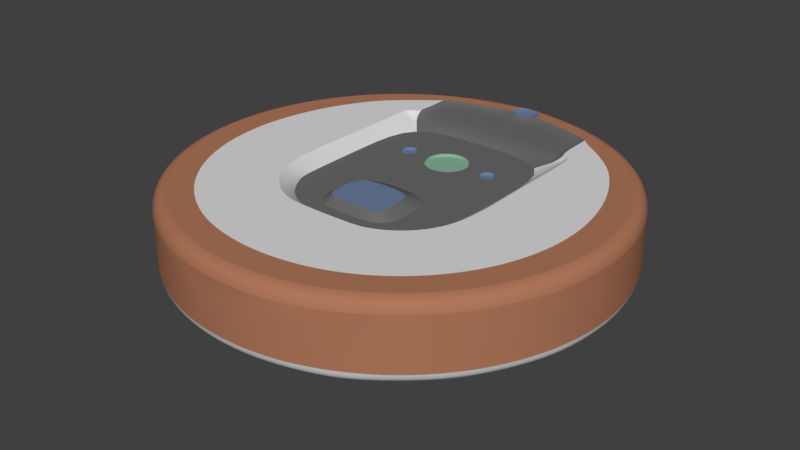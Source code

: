 # Source: Roomba.blend  (saved by Blender 2.79.0; exported with 4.5.12 LTS)
import bpy
from mathutils import Matrix  # noqa: F401  (used for matrix-valued properties, if any)

bpy.ops.wm.read_factory_settings(use_empty=True)
scene = bpy.context.scene
scene.name = 'Scene'

# ---- collections
col_collection_1 = bpy.data.collections.new('Collection 1'); scene.collection.children.link(col_collection_1)

# ---- materials (node trees are filled in below, after node groups)
mat_default = bpy.data.materials.new('Default')
mat_default.alpha_threshold = 0.0
mat_default.use_transparent_shadow = False
mat_default.diffuse_color = (0.7224, 0.7224, 0.7224, 1.0)
mat_default.roughness = 0.5
mat_cleanbutton = bpy.data.materials.new('CleanButton')
mat_cleanbutton.alpha_threshold = 0.0
mat_cleanbutton.use_transparent_shadow = False
mat_cleanbutton.diffuse_color = (0.2418, 0.4487, 0.3153, 1.0)
mat_cleanbutton.roughness = 0.5
mat_mattebuttons = bpy.data.materials.new('MatteButtons')
mat_mattebuttons.alpha_threshold = 0.0
mat_mattebuttons.use_transparent_shadow = False
mat_mattebuttons.diffuse_color = (0.1487, 0.2085, 0.3428, 1.0)
mat_mattebuttons.roughness = 0.5
mat_shinyblackplastic = bpy.data.materials.new('ShinyBlackPlastic')
mat_shinyblackplastic.alpha_threshold = 0.0
mat_shinyblackplastic.use_transparent_shadow = False
mat_shinyblackplastic.diffuse_color = (0.1452, 0.1452, 0.1452, 1.0)
mat_shinyblackplastic.roughness = 0.5
mat_outerplasticring = bpy.data.materials.new('OuterPlasticRing')
mat_outerplasticring.alpha_threshold = 0.0
mat_outerplasticring.use_transparent_shadow = False
mat_outerplasticring.diffuse_color = (0.4336, 0.1852, 0.1041, 1.0)
mat_outerplasticring.roughness = 0.5

# ---- node groups
ng_auto_smooth = bpy.data.node_groups.new('Auto Smooth', 'GeometryNodeTree')
_s = ng_auto_smooth.interface.new_socket(name='Geometry', in_out='OUTPUT', socket_type='NodeSocketGeometry')
_s = ng_auto_smooth.interface.new_socket(name='Geometry', in_out='INPUT', socket_type='NodeSocketGeometry')
_s = ng_auto_smooth.interface.new_socket(name='Angle', in_out='INPUT', socket_type='NodeSocketFloat')
_s.subtype = 'ANGLE'
_s.min_value = 0.0
_s.max_value = 3.142
ng_auto_smooth.is_modifier = True
_N = ng_auto_smooth.nodes; _L = ng_auto_smooth.links
n0 = _N.new('NodeGroupOutput'); n0.name = 'Group Output'; n0.location = (480, -100)
n1 = _N.new('NodeGroupInput'); n1.name = 'Group Input'; n1.location = (-420, -300)
n2 = _N.new('NodeGroupInput'); n2.name = 'Group Input.001'; n2.location = (-60, -100)
n3 = _N.new('GeometryNodeSetShadeSmooth'); n3.name = 'Set Shade Smooth'; n3.location = (120, -100)
n3.domain = 'EDGE'
n4 = _N.new('GeometryNodeSetShadeSmooth'); n4.name = 'Set Shade Smooth.001'; n4.location = (300, -100)
n5 = _N.new('GeometryNodeInputMeshEdgeAngle'); n5.name = 'Edge Angle'; n5.location = (-420, -220)
n6 = _N.new('GeometryNodeInputEdgeSmooth'); n6.name = 'Is Edge Smooth'; n6.location = (-60, -160)
n7 = _N.new('GeometryNodeInputShadeSmooth'); n7.name = 'Is Face Smooth'; n7.location = (-240, -340)
n8 = _N.new('FunctionNodeBooleanMath'); n8.name = 'Boolean Math'; n8.location = (-60, -220)
n9 = _N.new('FunctionNodeCompare'); n9.name = 'Compare'; n9.location = (-240, -180)
n9.operation = 'LESS_EQUAL'
_L.new(n5.outputs[0], n9.inputs[0])
_L.new(n4.outputs[0], n0.inputs[0])
_L.new(n1.outputs[1], n9.inputs[1])
_L.new(n9.outputs[0], n8.inputs[0])
_L.new(n7.outputs[0], n8.inputs[1])
_L.new(n2.outputs[0], n3.inputs[0])
_L.new(n6.outputs[0], n3.inputs[1])
_L.new(n3.outputs[0], n4.inputs[0])
_L.new(n8.outputs[0], n3.inputs[2])
n0.is_active_output = True

# ---- material node trees

# ---- world
world_world = bpy.data.worlds.new('World'); scene.world = world_world
world_world.color = (0.05088, 0.05088, 0.05088)
world_world.use_sun_shadow = False
world_world.sun_shadow_jitter_overblur = 0.0
world_world.cycles.sampling_method = 'MANUAL'

# ---- meshes
me_circle_001 = bpy.data.meshes.new('Circle.001')
me_circle_001.from_pydata([(-0.1731, 0.8704, 0.4279), (-0.3396, 0.8199, 0.4279), (-0.4931, 0.7379, 0.4279), (-0.6276, 0.6276, 0.4279), (-0.7379, 0.4931, 0.4279), (-0.8199, 0.3396, 0.4279), (-0.8704, 0.1731, 0.4279), (-0.8875, 9.906e-08, 0.4279), (-0.8704, -0.1731, 0.4279), (-0.8199, -0.3396, 0.4279), (-0.7379, -0.4931, 0.4279), (-0.6276, -0.6276, 0.4279), (-0.4931, -0.7379, 0.4279), (-0.3396, -0.8199, 0.4279), (-0.1731, -0.8704, 0.4279), (2.758e-07, -0.8875, 0.4279), (0.1731, -0.8704, 0.4279), (0.3396, -0.8199, 0.4279), (0.4931, -0.7379, 0.4279), (0.6276, -0.6276, 0.4279), (0.7379, -0.4931, 0.4279), (0.8199, -0.3396, 0.4279), (0.8704, -0.1731, 0.4279), (0.8875, 8.89e-07, 0.4279), (0.8704, 0.1731, 0.4279), (0.8199, 0.3396, 0.4279), (0.7379, 0.4931, 0.4279), (0.6276, 0.6276, 0.4279), (0.4931, 0.7379, 0.4279), (0.3396, 0.8199, 0.4279), (0.1731, 0.8705, 0.4279), (-0.08912, 0.6074, 0.4094), (-7.774e-08, 0.6066, 0.4094), (-0.3084, 0.6036, 0.4094), (-0.421, 0.5958, 0.4279), (-0.4446, 0.5426, 0.4279), (-0.4457, 0.3783, 0.4279), (-0.4463, 0.2394, 0.4279), (-0.448, 0.08912, 0.4279), (-0.4513, 2.033e-07, 0.4279), (-0.448, -0.08912, 0.4279), (-0.4366, -0.1809, 0.4279), (-0.4058, -0.2723, 0.4279), (-0.3476, -0.3501, 0.4279), (-0.2724, -0.4095, 0.4279), (-0.1849, -0.4468, 0.4279), (-0.08912, -0.448, 0.4279), (6.931e-08, -0.4513, 0.4279), (0.08912, -0.448, 0.4279), (0.1849, -0.4468, 0.4279), (0.2724, -0.4095, 0.4279), (0.3476, -0.3501, 0.4279), (0.4058, -0.2723, 0.4279), (0.4366, -0.1809, 0.4279), (0.448, -0.08912, 0.4279), (0.4513, 6.05e-07, 0.4279), (0.448, 0.08912, 0.4279), (0.4463, 0.2394, 0.4279), (0.4457, 0.3783, 0.4279), (0.4446, 0.5426, 0.4279), (0.4086, 0.6006, 0.4279), (0.3084, 0.6036, 0.4094), (0.08912, 0.6074, 0.4094), (0.4345, 0.5831, 0.4279), (-0.4385, 0.584, 0.4279), (1.353e-05, 0.2141, 0.3757), (1.349e-05, 0.4143, 0.3757), (6.8e-06, -0.3233, 0.3757), (-0.1006, 0.3142, 0.3757), (0.09964, 0.3142, 0.3757), (0.07288, 0.3824, 0.3757), (-0.07387, 0.3824, 0.3757), (-0.07387, 0.2461, 0.3757), (0.07288, 0.2461, 0.3757), (0.0916, 0.3504, 0.3757), (-0.0926, 0.3504, 0.3757), (-0.0926, 0.278, 0.3757), (0.0916, 0.278, 0.3757), (0.03872, 0.4035, 0.3757), (-0.03918, 0.4035, 0.3757), (-0.03918, 0.2249, 0.3757), (0.03872, 0.2249, 0.3757), (0.1738, 0.3144, 0.3757), (0.2474, 0.3144, 0.3757), (0.2106, 0.3523, 0.3757), (0.2106, 0.2787, 0.3757), (0.1751, 0.3252, 0.3757), (0.183, 0.3398, 0.3757), (0.1978, 0.35, 0.3757), (0.2457, 0.3045, 0.3757), (0.2383, 0.2913, 0.3757), (0.224, 0.2812, 0.3757), (0.2461, 0.3252, 0.3757), (0.2383, 0.3398, 0.3757), (0.2234, 0.35, 0.3757), (0.1755, 0.3045, 0.3757), (0.183, 0.2913, 0.3757), (0.1973, 0.2812, 0.3757), (-0.1707, 0.3143, 0.3757), (1.017e-05, -0.01067, 0.3757), (-0.2457, 0.3142, 0.3757), (-0.2089, 0.3528, 0.3757), (-0.209, 0.2778, 0.3757), (-0.1728, 0.3031, 0.3757), (-0.1816, 0.2889, 0.3757), (-0.1965, 0.2797, 0.3757), (-0.1724, 0.3264, 0.3757), (-0.1816, 0.3418, 0.3757), (-0.1969, 0.3511, 0.3757), (-0.244, 0.3266, 0.3757), (-0.2348, 0.3418, 0.3757), (-0.2204, 0.3508, 0.3757), (-0.2436, 0.3028, 0.3757), (-0.2348, 0.2889, 0.3757), (-0.2208, 0.28, 0.3757), (-0.4443, 0.5692, 0.4279), (9.044e-06, -0.08273, 0.4096), (7.922e-06, -0.2941, 0.4096), (0.1885, -0.01067, 0.3757), (-0.1884, -0.01067, 0.3757), (0.1626, -0.2923, 0.3757), (-0.1585, -0.2943, 0.3757), (0.1382, -0.08273, 0.4096), (-0.1382, -0.08273, 0.4096), (0.1217, -0.2807, 0.4096), (-0.1237, -0.277, 0.4096), (-0.1382, -0.2509, 0.4096), (-0.09958, -0.2941, 0.4096), (0.1382, -0.2509, 0.4096), (0.09236, -0.2941, 0.4096), (-0.1102, -0.3233, 0.3757), (-0.1884, -0.246, 0.3757), (0.1035, -0.3233, 0.3757), (0.1885, -0.2398, 0.3757), (0.1365, -0.3083, 0.3757), (-0.1379, -0.3094, 0.3757), (0.1801, -0.2655, 0.3757), (-0.178, -0.2697, 0.3757), (-0.3887, 0.8004, 0.4279), (0.386, 0.8004, 0.4279), (-0.3861, 0.6024, 0.4279), (0.3889, 0.6039, 0.4279), (6.229e-05, 0.8509, 0.4279), (5.211e-05, 0.9637, 0.4279), (-0.05119, 0.8852, 0.4279), (0.05266, 0.8854, 0.4279), (0.0307, 0.8595, 0.4279), (-0.02957, 0.8597, 0.4279), (0.01912, 0.9606, 0.4279), (0.04645, 0.9403, 0.4279), (0.05684, 0.9125, 0.4279), (-0.01873, 0.9602, 0.4279), (-0.04553, 0.9396, 0.4279), (-0.05547, 0.9125, 0.4279), (6.708e-06, 0.5641, 0.3757), (0.3822, 0.5641, 0.3757), (-0.3849, 0.5641, 0.3757), (0.3138, -0.2977, 0.3757), (-0.3064, -0.3041, 0.3757), (-0.001333, -0.3928, 0.3757), (-0.3849, -0.1497, 0.3757), (0.3822, -0.1416, 0.3757), (-0.1237, -0.3928, 0.3757), (0.1351, -0.3928, 0.3757), (0.3718, -0.1904, 0.3757), (0.3482, -0.2443, 0.3757), (-0.3713, -0.1983, 0.3757), (-0.3442, -0.2515, 0.3757), (-0.1911, -0.3746, 0.3757), (-0.2541, -0.344, 0.3757), (0.263, -0.3395, 0.3757), (0.2014, -0.3723, 0.3757), (0.3822, 0.2112, 0.3757), (-0.3849, 0.2072, 0.3757), (0.092, 0.3441, 0.3643), (0.1, 0.3079, 0.3643), (-0.09221, 0.3441, 0.3643), (-0.1002, 0.3079, 0.3643), (-0.09221, 0.2718, 0.3643), (0.092, 0.2718, 0.3643), (0.03911, 0.3973, 0.3643), (0.07328, 0.3761, 0.3643), (-0.03878, 0.3973, 0.3643), (-0.07347, 0.3761, 0.3643), (-0.03878, 0.2186, 0.3643), (-0.07347, 0.2398, 0.3643), (0.03911, 0.2186, 0.3643), (0.07328, 0.2398, 0.3643), (0.0004096, 0.4081, 0.3643), (0.0004096, 0.2078, 0.3643), (0.1982, 0.3438, 0.3643), (0.211, 0.3461, 0.3643), (0.2244, 0.275, 0.3643), (0.211, 0.2725, 0.3643), (0.2238, 0.3438, 0.3643), (0.1977, 0.275, 0.3643), (0.1742, 0.3081, 0.3643), (0.1755, 0.3189, 0.3643), (0.1834, 0.3335, 0.3643), (0.2478, 0.3081, 0.3643), (0.2461, 0.2983, 0.3643), (0.2387, 0.285, 0.3643), (0.2465, 0.3189, 0.3643), (0.2387, 0.3335, 0.3643), (0.1759, 0.2983, 0.3643), (0.1834, 0.285, 0.3643), (-0.1961, 0.2734, 0.3643), (-0.2086, 0.2715, 0.3643), (-0.1965, 0.3448, 0.3643), (-0.2085, 0.3466, 0.3643), (-0.22, 0.3445, 0.3643), (-0.2204, 0.2737, 0.3643), (-0.1703, 0.308, 0.3643), (-0.1724, 0.2968, 0.3643), (-0.1812, 0.2826, 0.3643), (-0.172, 0.3201, 0.3643), (-0.1812, 0.3355, 0.3643), (-0.2453, 0.308, 0.3643), (-0.2436, 0.3203, 0.3643), (-0.2345, 0.3355, 0.3643), (-0.2432, 0.2965, 0.3643), (-0.2345, 0.2826, 0.3643), (0.3761, 0.8046, 0.4279), (0.3716, 0.6038, 0.4094), (-0.3708, 0.6026, 0.4094), (-0.379, 0.8042, 0.4279), (5.23e-05, 0.8118, 0.4094), (-0.09124, 0.8803, 0.4279), (0.08545, 0.8813, 0.4279), (-0.05782, 0.8284, 0.4094), (0.05477, 0.831, 0.4094), (-0.08798, 0.8547, 0.4094), (0.07642, 0.8578, 0.4094), (-0.0311, 0.8185, 0.4094), (0.03004, 0.82, 0.4094), (-0.1653, 0.8459, 0.4094), (0.164, 0.8419, 0.4094), (-0.3883, 0.7692, 0.4279), (-0.3356, 0.7919, 0.4094), (0.3354, 0.7904, 0.4094), (0.3864, 0.77, 0.4279), (-0.3777, 0.7726, 0.4094), (0.3753, 0.7705, 0.4094), (0.0307, 0.8595, 0.4165), (0.05266, 0.8854, 0.4165), (0.05684, 0.9125, 0.4165), (-0.05547, 0.9125, 0.4165), (-0.05119, 0.8852, 0.4165), (-0.02957, 0.8597, 0.4165), (6.229e-05, 0.8509, 0.4165), (5.211e-05, 0.9637, 0.4165), (0.01912, 0.9606, 0.4165), (0.04645, 0.9403, 0.4165), (-0.01873, 0.9602, 0.4165), (-0.04553, 0.9396, 0.4165), (0.7731, -0.04123, 0.08368), (-0.7731, -0.04123, 0.08368), (0.7731, 0.4076, 0.08368), (-0.7731, 0.4076, 0.08368), (0.5862, 0.4076, 0.08368), (-0.5862, 0.4076, 0.08368), (0.5862, -0.04208, 0.08368), (-0.5862, -0.04393, 0.08368), (2.384e-07, -0.6424, 0.08368), (2.384e-07, -0.8956, 0.08368), (0.1133, -0.7124, 0.08368), (-0.1133, -0.7124, 0.08368), (-0.06253, -0.8791, 0.08368), (-0.1258, -0.7837, 0.08368), (0.06253, -0.8791, 0.08368), (0.1258, -0.7837, 0.08368), (-0.06753, -0.6619, 0.08368), (0.06753, -0.6619, 0.08368), (-0.1069, -0.8368, 0.08368), (0.1069, -0.8368, 0.08368), (-0.09612, -0.8471, 0.08368), (0.09612, -0.8471, 0.08368), (0.09465, -0.6918, 0.08368), (-0.09465, -0.6918, 0.08368), (2.383e-07, -0.6524, 0.0544), (2.384e-07, -0.8857, 0.0544), (-0.05759, -0.8705, 0.0544), (0.05759, -0.8705, 0.0544), (-0.06219, -0.6704, 0.0544), (0.0622, -0.6704, 0.0544), (0.09612, -0.8471, 0.06762), (0.09465, -0.6918, 0.06762), (-0.09612, -0.8471, 0.06762), (-0.09465, -0.6918, 0.06762), (2.384e-07, -0.8857, 0.06762), (-0.05759, -0.8705, 0.06762), (0.05759, -0.8705, 0.06762), (2.383e-07, -0.6524, 0.06762), (-0.06219, -0.6704, 0.06762), (0.0622, -0.6704, 0.06762), (0.08338, -0.7635, 0.06762), (0.0821, -0.7022, 0.06762), (-0.08338, -0.7635, 0.06762), (-0.0821, -0.7022, 0.06762), (2.382e-07, -0.797, 0.06762), (-0.04996, -0.7838, 0.06762), (0.04996, -0.7838, 0.06762), (2.381e-07, -0.668, 0.06762), (-0.05395, -0.6836, 0.06762), (0.05395, -0.6836, 0.06762), (0.0428, -0.7765, 0.01921), (-0.0428, -0.7765, 0.01921), (2.381e-07, -0.7878, 0.01921), (2.381e-07, -0.6773, 0.01921), (-0.04622, -0.6907, 0.01921), (0.04622, -0.6907, 0.01921), (-0.07034, -0.7066, 0.01921), (0.07034, -0.7066, 0.01921), (0.07143, -0.7592, 0.01921), (-0.07143, -0.7592, 0.01921), (2.378e-07, -0.7107, -0.003696), (-0.01855, -0.7161, -0.003696), (2.378e-07, -0.7551, -0.003696), (0.01718, -0.7505, -0.003696), (-0.01718, -0.7505, -0.003696), (0.01855, -0.7161, -0.003696), (-0.02823, -0.7225, -0.003696), (0.02823, -0.7225, -0.003696), (0.02867, -0.7436, -0.003696), (-0.02867, -0.7436, -0.003696), (0.766, -0.02429, 0.0544), (0.766, 0.3906, 0.0544), (0.5933, 0.3906, 0.0544), (0.5933, -0.02508, 0.0544), (0.7658, -0.01143, 0.01089), (0.7641, 0.3714, 0.009778), (0.5913, 0.3714, 0.009778), (0.5931, -0.01222, 0.01089), (-0.7643, -0.02019, 0.0544), (-0.7643, 0.3864, 0.0544), (-0.595, 0.3864, 0.0544), (-0.595, -0.02264, 0.0544), (-0.7645, -0.007328, 0.01063), (-0.7663, 0.3672, 0.00952), (-0.597, 0.3672, 0.00952), (-0.5952, -0.009778, 0.01063), (-0.7731, 0.1832, 0.08368), (-0.5862, 0.1818, 0.08368), (-0.7643, 0.1831, 0.0544), (-0.595, 0.1819, 0.0544), (-0.7643, 0.1831, -0.03896), (-0.595, 0.1819, -0.03896), (0.7731, 0.1832, 0.08368), (0.5862, 0.1828, 0.08368), (0.766, 0.1832, 0.0544), (0.5933, 0.1828, 0.0544), (0.766, 0.1832, -0.0387), (0.5933, 0.1828, -0.0387), (-0.7731, 0.2954, 0.08368), (-0.7643, 0.2848, 0.0544), (-0.7643, 0.2848, -0.01496), (-0.5862, 0.2947, 0.08368), (-0.595, 0.2842, 0.0544), (-0.595, 0.2842, -0.01496), (-0.5862, 0.06895, 0.08368), (-0.595, 0.07963, 0.0544), (-0.595, 0.07963, -0.01496), (-0.7731, 0.07098, 0.08368), (-0.7643, 0.08147, 0.0544), (-0.7643, 0.08147, -0.01496), (0.7731, 0.2954, 0.08368), (0.766, 0.2869, 0.0544), (0.766, 0.2869, -0.0147), (0.5862, 0.2952, 0.08368), (0.5933, 0.2867, 0.0544), (0.5933, 0.2867, -0.0147), (0.5862, 0.07034, 0.08368), (0.5933, 0.07885, 0.0544), (0.5933, 0.07885, -0.0147), (0.7731, 0.07098, 0.08368), (0.766, 0.07944, 0.0544), (0.766, 0.07944, -0.0147), (0.2356, -0.9751, 0.3514), (-0.2356, -0.9751, 0.3514), (0.2085, -0.9808, 0.2693), (-0.2085, -0.9808, 0.2693), (3.258e-07, -1.0, 0.2663), (0.3827, -0.9239, 0.3514), (-0.3827, -0.9239, 0.3514), (0.0, 1.0, 0.1367), (4.005e-08, 0.9467, 0.08368), (5.355e-09, 0.9929, 0.1102), (2.002e-08, 0.9733, 0.09079), (-0.1847, 0.9285, 0.08368), (-0.1951, 0.9808, 0.1367), (-0.1899, 0.9546, 0.09079), (-0.1937, 0.9738, 0.1102), (-0.3623, 0.8746, 0.08368), (-0.3827, 0.9239, 0.1367), (-0.3725, 0.8992, 0.09079), (-0.3799, 0.9173, 0.1102), (-0.5259, 0.7871, 0.08368), (-0.5556, 0.8315, 0.1367), (-0.5408, 0.8093, 0.09079), (-0.5516, 0.8255, 0.1102), (-0.6694, 0.6694, 0.08368), (-0.7071, 0.7071, 0.1367), (-0.6883, 0.6883, 0.09079), (-0.7021, 0.7021, 0.1102), (-0.7983, 0.5123, 0.08368), (-0.8315, 0.5556, 0.1367), (-0.8149, 0.5339, 0.09079), (-0.827, 0.5498, 0.1102), (-0.8622, 0.3929, 0.08368), (-0.9239, 0.3827, 0.1367), (-0.893, 0.3878, 0.09079), (-0.9156, 0.384, 0.1102), (-0.93, 0.1692, 0.08368), (-0.9808, 0.1951, 0.1367), (-0.9554, 0.1821, 0.09079), (-0.974, 0.1916, 0.1102), (-0.9467, 5.914e-08, 0.08368), (-1.0, 7.55e-08, 0.1367), (-0.9733, 6.735e-08, 0.09079), (-0.9929, 7.334e-08, 0.1102), (-0.9258, -0.2123, 0.08368), (-0.9808, -0.1951, 0.1367), (-0.9533, -0.2037, 0.09079), (-0.9734, -0.1974, 0.1102), (-0.8944, -0.3158, 0.08368), (-0.9239, -0.3827, 0.1367), (-0.9091, -0.3493, 0.09079), (-0.9199, -0.3737, 0.1102), (-0.7726, -0.5437, 0.08368), (-0.8315, -0.5556, 0.1367), (-0.802, -0.5496, 0.09079), (-0.8236, -0.554, 0.1102), (-0.687, -0.648, 0.08368), (-0.7071, -0.7071, 0.1367), (-0.697, -0.6775, 0.09079), (-0.7044, -0.6992, 0.1102), (-0.4744, -0.8224, 0.08368), (-0.5556, -0.8315, 0.1367), (-0.515, -0.827, 0.09079), (-0.5447, -0.8303, 0.1102), (-0.3958, -0.8644, 0.08368), (-0.3827, -0.9239, 0.1367), (-0.3893, -0.8942, 0.09079), (-0.3844, -0.9159, 0.1102), (-0.1847, -0.9285, 0.08368), (-0.1984, -0.9808, 0.1367), (-0.1903, -0.9546, 0.09079), (-0.1954, -0.9738, 0.1102), (2.812e-07, -0.9467, 0.08368), (3.258e-07, -1.0, 0.1367), (3.035e-07, -0.9733, 0.09079), (3.198e-07, -0.9929, 0.1102), (0.1847, -0.9285, 0.08368), (0.1984, -0.9808, 0.1367), (0.1903, -0.9546, 0.09079), (0.1954, -0.9738, 0.1102), (0.3958, -0.8644, 0.08368), (0.3827, -0.9239, 0.1367), (0.3893, -0.8942, 0.09079), (0.3844, -0.9159, 0.1102), (0.4744, -0.8224, 0.08368), (0.5556, -0.8315, 0.1367), (0.515, -0.827, 0.09079), (0.5447, -0.8303, 0.1102), (0.687, -0.648, 0.08368), (0.7071, -0.7071, 0.1367), (0.697, -0.6775, 0.09079), (0.7044, -0.6992, 0.1102), (0.7726, -0.5437, 0.08368), (0.8315, -0.5556, 0.1367), (0.802, -0.5496, 0.09079), (0.8236, -0.554, 0.1102), (0.8944, -0.3158, 0.08368), (0.9239, -0.3827, 0.1367), (0.9091, -0.3493, 0.09079), (0.9199, -0.3737, 0.1102), (0.9258, -0.2123, 0.08368), (0.9808, -0.1951, 0.1367), (0.9533, -0.2037, 0.09079), (0.9734, -0.1974, 0.1102), (0.9467, 8.685e-07, 0.08368), (1.0, 9.656e-07, 0.1367), (0.9733, 9.17e-07, 0.09079), (0.9929, 9.526e-07, 0.1102), (0.93, 0.1692, 0.08368), (0.9808, 0.1951, 0.1367), (0.9554, 0.1821, 0.09079), (0.974, 0.1916, 0.1102), (0.8622, 0.3929, 0.08368), (0.9239, 0.3827, 0.1367), (0.893, 0.3878, 0.09079), (0.9156, 0.3841, 0.1102), (0.7983, 0.5123, 0.08368), (0.8315, 0.5556, 0.1367), (0.8149, 0.5339, 0.09079), (0.827, 0.5498, 0.1102), (0.6694, 0.6694, 0.08368), (0.7071, 0.7071, 0.1367), (0.6883, 0.6883, 0.09079), (0.7021, 0.7021, 0.1102), (0.5259, 0.7871, 0.08368), (0.5556, 0.8315, 0.1367), (0.5408, 0.8093, 0.09079), (0.5516, 0.8255, 0.1102), (0.3623, 0.8746, 0.08368), (0.3827, 0.9239, 0.1367), (0.3725, 0.8992, 0.09079), (0.3799, 0.9173, 0.1102), (0.1847, 0.9285, 0.08368), (0.1951, 0.9808, 0.1367), (0.1899, 0.9546, 0.09079), (0.1937, 0.9738, 0.1102), (-0.1951, 0.9808, 0.3749), (-0.1847, 0.9285, 0.4279), (-0.1937, 0.9738, 0.4014), (-0.1899, 0.9546, 0.4208), (0.0, 1.0, 0.3749), (3.826e-05, 0.9733, 0.4208), (1.025e-05, 0.9929, 0.4014), (-0.3827, 0.9239, 0.3749), (-0.3623, 0.8746, 0.4279), (-0.3799, 0.9173, 0.4014), (-0.3725, 0.8992, 0.4208), (-0.5556, 0.8315, 0.3749), (-0.5259, 0.7871, 0.4279), (-0.5516, 0.8255, 0.4014), (-0.5408, 0.8093, 0.4208), (-0.7071, 0.7071, 0.3749), (-0.6694, 0.6694, 0.4279), (-0.7021, 0.7021, 0.4014), (-0.6883, 0.6883, 0.4208), (-0.8315, 0.5556, 0.3749), (-0.7871, 0.5259, 0.4279), (-0.8255, 0.5516, 0.4014), (-0.8093, 0.5408, 0.4208), (-0.9239, 0.3827, 0.3749), (-0.8746, 0.3623, 0.4279), (-0.9173, 0.3799, 0.4014), (-0.8992, 0.3725, 0.4208), (-0.9808, 0.1951, 0.3749), (-0.9285, 0.1847, 0.4279), (-0.9738, 0.1937, 0.4014), (-0.9546, 0.1899, 0.4208), (-1.0, 7.55e-08, 0.3749), (-0.9467, 8.667e-08, 0.4279), (-0.9929, 7.701e-08, 0.4014), (-0.9733, 8.108e-08, 0.4208), (-0.9808, -0.1951, 0.3749), (-0.9285, -0.1847, 0.4279), (-0.9738, -0.1937, 0.4014), (-0.9546, -0.1899, 0.4208), (-0.9239, -0.3827, 0.3749), (-0.8746, -0.3623, 0.4279), (-0.9173, -0.3799, 0.4014), (-0.8992, -0.3725, 0.4208), (-0.8315, -0.5556, 0.3749), (-0.7871, -0.5259, 0.4279), (-0.8255, -0.5516, 0.4014), (-0.8093, -0.5408, 0.4208), (-0.7071, -0.7071, 0.3749), (-0.6694, -0.6694, 0.4279), (-0.7021, -0.7021, 0.4014), (-0.6883, -0.6883, 0.4208), (-0.5556, -0.8315, 0.3749), (-0.5259, -0.7871, 0.4279), (-0.5516, -0.8255, 0.4014), (-0.5408, -0.8093, 0.4208), (-0.3827, -0.9239, 0.3749), (-0.3623, -0.8746, 0.4279), (-0.3799, -0.9173, 0.4014), (-0.3725, -0.8992, 0.4208), (-0.2118, -0.9808, 0.3751), (-0.1847, -0.9285, 0.4279), (-0.2021, -0.9738, 0.4015), (-0.1921, -0.9546, 0.4209), (3.258e-07, -1.0, 0.3751), (3.021e-07, -0.9467, 0.4279), (3.227e-07, -0.9929, 0.4015), (3.14e-07, -0.9733, 0.4209), (0.2118, -0.9808, 0.3751), (0.1847, -0.9285, 0.4279), (0.2021, -0.9738, 0.4015), (0.1921, -0.9546, 0.4209), (0.3827, -0.9239, 0.3749), (0.3623, -0.8746, 0.4279), (0.38, -0.9173, 0.4014), (0.3725, -0.8993, 0.4208), (0.5556, -0.8315, 0.3749), (0.5259, -0.7871, 0.4279), (0.5516, -0.8255, 0.4014), (0.5408, -0.8093, 0.4208), (0.7071, -0.7071, 0.3749), (0.6694, -0.6694, 0.4279), (0.7021, -0.7021, 0.4014), (0.6883, -0.6883, 0.4208), (0.8315, -0.5556, 0.3749), (0.7871, -0.5259, 0.4279), (0.8255, -0.5516, 0.4014), (0.8093, -0.5408, 0.4208), (0.9239, -0.3827, 0.3749), (0.8746, -0.3623, 0.4279), (0.9173, -0.3799, 0.4014), (0.8993, -0.3725, 0.4208), (0.9808, -0.1951, 0.3749), (0.9285, -0.1847, 0.4279), (0.9738, -0.1937, 0.4014), (0.9546, -0.1899, 0.4208), (1.0, 9.656e-07, 0.3749), (0.9467, 9.293e-07, 0.4279), (0.9929, 9.607e-07, 0.4014), (0.9733, 9.474e-07, 0.4208), (0.9808, 0.1951, 0.3749), (0.9285, 0.1847, 0.4279), (0.9738, 0.1937, 0.4014), (0.9546, 0.1899, 0.4208), (0.9239, 0.3827, 0.3749), (0.8746, 0.3623, 0.4279), (0.9173, 0.38, 0.4014), (0.8993, 0.3725, 0.4208), (0.8315, 0.5556, 0.3749), (0.7871, 0.526, 0.4279), (0.8255, 0.5516, 0.4014), (0.8093, 0.5408, 0.4208), (0.7071, 0.7071, 0.3749), (0.6694, 0.6694, 0.4279), (0.7021, 0.7021, 0.4014), (0.6883, 0.6883, 0.4208), (0.5556, 0.8315, 0.3749), (0.5259, 0.7871, 0.4279), (0.5516, 0.8255, 0.4014), (0.5408, 0.8093, 0.4208), (0.3827, 0.9239, 0.3749), (0.3623, 0.8746, 0.4279), (0.3799, 0.9173, 0.4014), (0.3725, 0.8993, 0.4208), (0.1951, 0.9808, 0.3749), (0.1847, 0.9285, 0.4279), (0.1937, 0.9738, 0.4014), (0.1899, 0.9546, 0.4208), (-0.3827, -0.9239, 0.2038), (0.3827, -0.9239, 0.2038), (-0.2034, -0.9808, 0.2038), (0.2034, -0.9808, 0.2038), (3.258e-07, -1.0, 0.2038)], [], [(580, 584, 17, 16), (476, 472, 255, 374, 347, 365, 257, 488, 484, 480), (421, 425, 551, 547), (477, 481, 607, 603), (428, 424, 256, 262, 278, 266, 268, 436, 432), (481, 485, 611, 607), (429, 433, 559, 555), (485, 489, 615, 611), (433, 437, 563, 559), (489, 493, 619, 615), (436, 268, 273, 275, 267, 264, 448, 444, 440), (493, 497, 623, 619), (378, 383, 639, 641, 380), (492, 488, 257, 259, 385, 508, 504, 500, 496), (497, 501, 627, 623), (381, 380, 641, 643), (393, 397, 523, 519), (501, 505, 631, 627), (397, 401, 527, 523), (505, 509, 635, 631), (401, 405, 531, 527), (457, 461, 587, 583, 382, 640), (405, 409, 535, 531), (262, 359, 342, 356, 260, 385, 263, 271, 278), (460, 270, 265, 261, 255, 472, 468, 464), (408, 258, 353, 341, 362, 256, 424, 420, 416, 412), (465, 469, 595, 591), (413, 417, 543, 539), (469, 473, 599, 595), (417, 421, 547, 543), (18, 19, 51, 50), (528, 532, 4, 3), (584, 588, 18, 17), (532, 536, 5, 4), (588, 592, 19, 18), (536, 540, 6, 5), (592, 596, 20, 19), (540, 544, 7, 6), (596, 600, 21, 20), (544, 548, 8, 7), (600, 604, 22, 21), (548, 552, 9, 8), (604, 608, 23, 22), (552, 556, 10, 9), (608, 612, 24, 23), (556, 560, 11, 10), (612, 616, 25, 24), (560, 564, 12, 11), (616, 620, 26, 25), (564, 568, 13, 12), (620, 624, 27, 26), (568, 572, 14, 13), (624, 628, 28, 27), (571, 378, 380, 381, 575), (628, 632, 29, 222, 139, 28), (575, 381, 379, 377, 579), (524, 528, 3, 2), (632, 636, 30, 29), (5, 6, 38, 37), (19, 20, 52, 51), (6, 7, 39, 38), (20, 21, 53, 52), (7, 8, 40, 39), (21, 22, 54, 53), (8, 9, 41, 40), (22, 23, 55, 54), (9, 10, 42, 41), (23, 24, 56, 55), (10, 11, 43, 42), (24, 25, 57, 56), (11, 12, 44, 43), (25, 26, 58, 57), (12, 13, 45, 44), (34, 140, 237, 138, 2), (26, 27, 59, 58), (13, 14, 46, 45), (61, 223, 242, 239), (27, 28, 60, 63, 59), (14, 15, 47, 46), (28, 139, 240, 141, 60), (15, 16, 48, 47), (2, 3, 35, 115, 64, 34), (222, 29, 239, 242), (16, 17, 49, 48), (3, 4, 36, 35), (222, 242, 240, 139), (17, 18, 50, 49), (4, 5, 37, 36), (520, 524, 2, 138, 225, 1), (513, 520, 1, 0), (142, 146, 243, 249), (123, 126, 125, 127, 117, 116), (122, 116, 117, 129, 124, 128), (67, 132, 129, 117), (124, 129, 132, 134), (134, 120, 124), (124, 120, 136, 128), (133, 128, 136), (128, 133, 118, 122), (116, 122, 118, 99), (116, 99, 119, 123), (126, 123, 119, 131), (131, 137, 126), (125, 126, 137, 121), (135, 125, 121), (125, 135, 130, 127), (67, 117, 127, 130), (108, 107, 106, 98, 68, 75, 71), (105, 72, 76, 68, 98, 103, 104), (88, 70, 74, 69, 82, 86, 87), (97, 96, 95, 82, 69, 77, 73), (75, 68, 177, 176), (98, 106, 215, 212), (80, 65, 189, 184), (100, 109, 110, 156, 173, 113, 112), (224, 156, 33), (31, 33, 156, 154, 32), (71, 79, 66, 154, 156), (101, 108, 71, 156, 110, 111), (61, 62, 32, 154, 155), (70, 155, 154, 66, 78), (223, 155, 141), (84, 94, 93, 155, 70, 88), (57, 58, 59, 155, 172), (89, 90, 172, 155, 93, 92, 83), (54, 55, 56, 57, 172, 161, 53), (51, 52, 53, 161, 164, 165, 157), (49, 50, 51, 157, 170, 171, 163), (47, 48, 49, 163, 159), (45, 46, 47, 159, 162), (43, 44, 45, 162, 168, 169, 158), (42, 43, 158, 167, 166, 160, 41), (38, 39, 40, 41, 160, 173, 37), (36, 37, 173, 156, 35), (72, 105, 102, 114, 113, 173, 119, 99, 65, 80), (73, 81, 65, 99, 118, 172, 90, 91, 85, 97), (165, 164, 161, 172, 118, 133), (134, 171, 170, 157, 165, 133, 136, 120), (67, 159, 163, 171, 134, 132), (130, 135, 168, 162, 159, 67), (135, 121, 137, 131, 167, 158, 169, 168), (167, 131, 119, 173, 160, 166), (214, 213, 212, 215, 216, 208, 209, 210, 219, 218, 217, 220, 221, 211, 207, 206), (174, 181, 180, 188, 182, 183, 176, 177, 178, 185, 184, 189, 186, 187, 179, 175), (198, 197, 196, 204, 205, 195, 193, 192, 201, 200, 199, 202, 203, 194, 191, 190), (92, 93, 203, 202), (65, 81, 186, 189), (106, 107, 216, 215), (68, 76, 178, 177), (93, 94, 194, 203), (107, 108, 208, 216), (77, 69, 175, 179), (82, 95, 204, 196), (84, 88, 190, 191), (109, 100, 217, 218), (70, 78, 180, 181), (95, 96, 205, 204), (85, 91, 192, 193), (110, 109, 218, 219), (79, 71, 183, 182), (96, 97, 195, 205), (94, 84, 191, 194), (111, 110, 219, 210), (72, 80, 184, 185), (97, 85, 193, 195), (100, 112, 220, 217), (81, 73, 187, 186), (102, 105, 206, 207), (86, 82, 196, 197), (112, 113, 221, 220), (74, 70, 181, 174), (108, 101, 209, 208), (87, 86, 197, 198), (113, 114, 211, 221), (71, 75, 176, 183), (101, 111, 210, 209), (88, 87, 198, 190), (76, 72, 185, 178), (114, 102, 207, 211), (89, 83, 199, 200), (73, 77, 179, 187), (103, 98, 212, 213), (90, 89, 200, 201), (78, 66, 188, 180), (104, 103, 213, 214), (91, 90, 201, 192), (66, 79, 182, 188), (105, 104, 214, 206), (69, 74, 174, 175), (83, 92, 202, 199), (29, 30, 236, 239), (223, 141, 240, 242), (30, 228, 232, 236), (61, 239, 236, 62), (236, 232, 230, 234, 226, 32, 62), (231, 235, 31, 32, 226, 233, 229), (33, 31, 235, 238), (224, 33, 238, 241), (237, 140, 224, 241), (225, 138, 237, 241), (225, 241, 238, 1), (1, 238, 235, 0), (0, 235, 231, 227), (142, 147, 144, 227, 231, 229, 233, 226), (142, 226, 234, 230, 232, 228, 145, 146), (246, 247, 248, 249, 243, 244, 245, 252, 251, 250, 253, 254), (152, 153, 246, 254), (145, 150, 245, 244), (150, 149, 252, 245), (147, 142, 249, 248), (153, 144, 247, 246), (143, 151, 253, 250), (148, 143, 250, 251), (144, 147, 248, 247), (151, 152, 254, 253), (146, 145, 244, 243), (149, 148, 251, 252), (272, 284, 279, 263), (268, 266, 278, 275, 273), (277, 265, 270, 274, 276), (267, 281, 280, 264), (271, 283, 278), (271, 263, 279, 283), (272, 277, 284), (275, 281, 267), (269, 264, 280, 282), (276, 269, 282), (283, 279, 292, 293), (292, 294, 304, 302), (275, 278, 288, 287), (276, 282, 291, 285), (279, 284, 294, 292), (280, 281, 290, 289), (281, 275, 287, 290), (278, 283, 293, 288), (282, 280, 289, 291), (277, 276, 285, 286), (284, 277, 286, 294), (299, 300, 306, 307), (289, 290, 300, 299), (290, 287, 297, 300), (288, 293, 303, 298), (291, 289, 299, 301), (286, 285, 295, 296), (294, 286, 296, 304), (293, 292, 302, 303), (287, 288, 298, 297), (285, 291, 301, 295), (312, 313, 323, 322), (300, 297, 314, 306), (298, 303, 309, 311), (301, 299, 307, 305), (304, 296, 312, 310), (303, 302, 308, 309), (297, 298, 311, 314), (295, 301, 305, 313), (296, 295, 313, 312), (302, 304, 310, 308), (322, 323, 318, 317, 319, 324, 321, 316, 315, 320), (313, 305, 318, 323), (308, 310, 320, 315), (307, 306, 319, 317), (306, 314, 324, 319), (309, 308, 315, 316), (311, 309, 316, 321), (314, 311, 321, 324), (305, 307, 317, 318), (310, 312, 322, 320), (261, 328, 325, 255), (368, 259, 327, 369), (259, 257, 326, 327), (374, 255, 325, 375), (369, 327, 331, 370), (367, 370, 331, 330), (375, 325, 329, 376), (325, 328, 332, 329), (327, 326, 330, 331), (356, 357, 335, 260), (260, 335, 334, 258), (362, 363, 333, 256), (262, 256, 333, 336), (336, 333, 337, 340), (355, 338, 339, 358), (334, 335, 339, 338), (360, 336, 340, 361), (354, 334, 338, 355), (363, 343, 345, 364), (357, 344, 346, 358), (364, 345, 346, 361), (353, 354, 343, 341), (359, 360, 344, 342), (366, 349, 351, 367), (376, 373, 352, 351), (372, 350, 352, 373), (365, 347, 349, 366), (371, 348, 350, 372), (258, 334, 354, 353), (335, 357, 358, 339), (343, 354, 355, 345), (345, 355, 358, 346), (342, 344, 357, 356), (262, 336, 360, 359), (337, 364, 361, 340), (333, 363, 364, 337), (344, 360, 361, 346), (341, 343, 363, 362), (257, 365, 366, 326), (326, 366, 367, 330), (351, 352, 370, 367), (350, 369, 370, 352), (348, 368, 369, 350), (261, 371, 372, 328), (328, 372, 373, 332), (329, 332, 373, 376), (349, 375, 376, 351), (347, 374, 375, 349), (384, 389, 512, 516), (389, 393, 519, 512), (509, 384, 516, 635), (261, 265, 277, 272, 263, 385, 259, 368, 348, 371), (409, 413, 539, 535), (425, 429, 555, 551), (437, 441, 639, 383, 567, 563), (583, 579, 377, 382), (461, 465, 591, 587), (473, 477, 603, 599), (576, 580, 16, 15), (381, 643, 642, 379), (452, 448, 264, 269, 276, 274, 270, 460, 456), (572, 576, 15, 14), (389, 384, 386, 391), (391, 386, 387, 390), (390, 387, 385, 388), (393, 389, 391, 395), (395, 391, 390, 394), (394, 390, 388, 392), (397, 393, 395, 399), (399, 395, 394, 398), (398, 394, 392, 396), (401, 397, 399, 403), (403, 399, 398, 402), (402, 398, 396, 400), (405, 401, 403, 407), (407, 403, 402, 406), (406, 402, 400, 404), (409, 405, 407, 411), (411, 407, 406, 410), (410, 406, 404, 408), (413, 409, 411, 415), (415, 411, 410, 414), (414, 410, 408, 412), (417, 413, 415, 419), (419, 415, 414, 418), (418, 414, 412, 416), (421, 417, 419, 423), (423, 419, 418, 422), (422, 418, 416, 420), (425, 421, 423, 427), (427, 423, 422, 426), (426, 422, 420, 424), (429, 425, 427, 431), (431, 427, 426, 430), (430, 426, 424, 428), (433, 429, 431, 435), (435, 431, 430, 434), (434, 430, 428, 432), (437, 433, 435, 439), (439, 435, 434, 438), (438, 434, 432, 436), (441, 437, 439, 443), (443, 439, 438, 442), (442, 438, 436, 440), (445, 441, 443, 447), (447, 443, 442, 446), (446, 442, 440, 444), (449, 445, 447, 451), (451, 447, 446, 450), (450, 446, 444, 448), (453, 449, 451, 455), (455, 451, 450, 454), (454, 450, 448, 452), (457, 453, 455, 459), (459, 455, 454, 458), (458, 454, 452, 456), (461, 457, 459, 463), (463, 459, 458, 462), (462, 458, 456, 460), (465, 461, 463, 467), (467, 463, 462, 466), (466, 462, 460, 464), (469, 465, 467, 471), (471, 467, 466, 470), (470, 466, 464, 468), (473, 469, 471, 475), (475, 471, 470, 474), (474, 470, 468, 472), (477, 473, 475, 479), (479, 475, 474, 478), (478, 474, 472, 476), (481, 477, 479, 483), (483, 479, 478, 482), (482, 478, 476, 480), (485, 481, 483, 487), (487, 483, 482, 486), (486, 482, 480, 484), (489, 485, 487, 491), (491, 487, 486, 490), (490, 486, 484, 488), (493, 489, 491, 495), (495, 491, 490, 494), (494, 490, 488, 492), (497, 493, 495, 499), (499, 495, 494, 498), (498, 494, 492, 496), (501, 497, 499, 503), (503, 499, 498, 502), (502, 498, 496, 500), (505, 501, 503, 507), (507, 503, 502, 506), (506, 502, 500, 504), (509, 505, 507, 511), (511, 507, 506, 510), (510, 506, 504, 508), (384, 509, 511, 386), (386, 511, 510, 387), (387, 510, 508, 385), (515, 517, 518, 514), (514, 518, 516, 512), (520, 513, 515, 522), (522, 515, 514, 521), (521, 514, 512, 519), (524, 520, 522, 526), (526, 522, 521, 525), (525, 521, 519, 523), (528, 524, 526, 530), (530, 526, 525, 529), (529, 525, 523, 527), (532, 528, 530, 534), (534, 530, 529, 533), (533, 529, 527, 531), (536, 532, 534, 538), (538, 534, 533, 537), (537, 533, 531, 535), (540, 536, 538, 542), (542, 538, 537, 541), (541, 537, 535, 539), (544, 540, 542, 546), (546, 542, 541, 545), (545, 541, 539, 543), (548, 544, 546, 550), (550, 546, 545, 549), (549, 545, 543, 547), (552, 548, 550, 554), (554, 550, 549, 553), (553, 549, 547, 551), (556, 552, 554, 558), (558, 554, 553, 557), (557, 553, 551, 555), (560, 556, 558, 562), (562, 558, 557, 561), (561, 557, 555, 559), (564, 560, 562, 566), (566, 562, 561, 565), (565, 561, 559, 563), (568, 564, 566, 570), (570, 566, 565, 569), (569, 565, 563, 567), (572, 568, 570, 574), (574, 570, 569, 573), (573, 569, 567, 571), (576, 572, 574, 578), (578, 574, 573, 577), (577, 573, 571, 575), (580, 576, 578, 582), (582, 578, 577, 581), (581, 577, 575, 579), (584, 580, 582, 586), (586, 582, 581, 585), (585, 581, 579, 583), (588, 584, 586, 590), (590, 586, 585, 589), (589, 585, 583, 587), (592, 588, 590, 594), (594, 590, 589, 593), (593, 589, 587, 591), (596, 592, 594, 598), (598, 594, 593, 597), (597, 593, 591, 595), (600, 596, 598, 602), (602, 598, 597, 601), (601, 597, 595, 599), (604, 600, 602, 606), (606, 602, 601, 605), (605, 601, 599, 603), (608, 604, 606, 610), (610, 606, 605, 609), (609, 605, 603, 607), (612, 608, 610, 614), (614, 610, 609, 613), (613, 609, 607, 611), (616, 612, 614, 618), (618, 614, 613, 617), (617, 613, 611, 615), (620, 616, 618, 622), (622, 618, 617, 621), (621, 617, 615, 619), (624, 620, 622, 626), (626, 622, 621, 625), (625, 621, 619, 623), (628, 624, 626, 630), (630, 626, 625, 629), (629, 625, 623, 627), (632, 628, 630, 634), (634, 630, 629, 633), (633, 629, 627, 631), (636, 632, 634, 638), (638, 634, 633, 637), (637, 633, 631, 635), (517, 638, 637, 518), (518, 637, 635, 516), (388, 385, 260, 258, 408, 404, 400, 396, 392), (227, 144, 153, 152, 513, 0), (151, 143, 517, 515, 513, 152), (148, 149, 636, 638, 517, 143), (228, 30, 636, 149, 150, 145), (155, 63, 60), (60, 141, 155), (155, 59, 63), (115, 156, 64), (34, 64, 156), (115, 35, 156), (156, 140, 34), (224, 140, 156), (223, 61, 155), (377, 379, 642, 640, 382), (453, 457, 640, 642), (567, 383, 378, 571), (445, 641, 639, 441), (449, 643, 641, 445), (449, 453, 642, 643)])
me_circle_001.polygons.foreach_set('use_smooth', [True] * 540)
me_circle_001.polygons.foreach_set('material_index', [4, 0, 4, 4, 0, 4, 4, 4, 4, 4, 0, 4, 4, 0, 4, 4, 4, 4, 4, 4, 4, 4, 4, 0, 0, 0, 4, 4, 4, 4, 0, 4, 4, 4, 4, 4, 4, 4, 4, 4, 4, 4, 4, 4, 4, 4, 4, 4, 4, 4, 4, 4, 4, 4, 4, 4, 4, 4, 0, 0, 0, 0, 0, 0, 0, 0, 0, 0, 0, 0, 0, 0, 0, 0, 0, 0, 3, 0, 0, 0, 0, 0, 3, 0, 0, 3, 0, 0, 4, 4, 2, 2, 2, 3, 3, 3, 3, 3, 3, 3, 3, 3, 3, 3, 3, 3, 3, 3, 3, 3, 3, 1, 2, 1, 3, 3, 3, 3, 3, 3, 3, 3, 3, 0, 3, 0, 0, 0, 0, 0, 0, 0, 0, 0, 3, 3, 3, 3, 3, 3, 3, 3, 2, 1, 2, 2, 1, 2, 1, 2, 2, 1, 2, 2, 2, 1, 2, 2, 2, 1, 2, 2, 2, 1, 2, 2, 1, 2, 2, 2, 1, 2, 2, 2, 1, 2, 2, 1, 2, 2, 1, 2, 2, 1, 2, 2, 1, 2, 1, 2, 3, 3, 3, 3, 3, 3, 3, 3, 3, 3, 3, 3, 3, 3, 3, 2, 2, 2, 2, 2, 2, 2, 2, 2, 2, 2, 2, 0, 0, 0, 0, 0, 0, 0, 0, 0, 0, 0, 0, 0, 0, 0, 0, 0, 0, 0, 0, 0, 0, 0, 0, 0, 0, 0, 0, 0, 0, 0, 0, 0, 0, 0, 0, 0, 0, 0, 0, 0, 0, 0, 0, 0, 0, 0, 0, 0, 0, 0, 0, 0, 0, 0, 0, 0, 0, 0, 0, 0, 0, 0, 0, 0, 0, 0, 0, 0, 0, 0, 0, 0, 0, 0, 0, 0, 0, 0, 0, 0, 0, 0, 0, 0, 0, 0, 0, 0, 0, 0, 0, 0, 0, 0, 0, 0, 0, 0, 4, 4, 4, 0, 4, 4, 4, 4, 4, 4, 4, 4, 0, 4, 0, 0, 0, 0, 0, 0, 0, 0, 0, 0, 0, 0, 0, 0, 0, 0, 0, 0, 0, 0, 0, 0, 0, 0, 0, 0, 0, 0, 0, 0, 0, 0, 0, 0, 0, 0, 0, 0, 0, 0, 0, 0, 0, 0, 0, 0, 0, 0, 0, 0, 0, 0, 0, 0, 0, 0, 0, 0, 0, 0, 0, 0, 0, 0, 0, 0, 0, 0, 0, 0, 0, 0, 0, 0, 0, 0, 0, 0, 0, 0, 0, 0, 0, 0, 0, 0, 0, 0, 0, 0, 0, 0, 0, 0, 0, 0, 4, 4, 4, 4, 4, 4, 4, 4, 4, 4, 4, 4, 4, 4, 4, 4, 4, 4, 4, 4, 4, 4, 4, 4, 4, 4, 4, 4, 4, 4, 4, 4, 4, 4, 4, 4, 4, 4, 4, 4, 4, 4, 4, 4, 4, 4, 4, 4, 4, 4, 4, 4, 4, 4, 4, 4, 4, 4, 4, 4, 4, 4, 4, 4, 4, 4, 4, 4, 4, 4, 4, 4, 4, 4, 4, 4, 4, 4, 4, 4, 4, 4, 4, 4, 4, 4, 4, 4, 4, 4, 4, 4, 4, 4, 0, 4, 4, 4, 4, 0, 0, 0, 0, 0, 0, 0, 3, 3, 4, 4, 4, 4, 4, 4])
_k = set([(0, 1), (0, 227), (1, 225), (29, 30), (29, 222), (30, 228), (34, 64), (34, 140), (35, 36), (35, 115), (36, 37), (37, 38), (38, 39), (39, 40), (40, 41), (41, 42), (42, 43), (43, 44), (44, 45), (45, 46), (46, 47), (47, 48), (48, 49), (49, 50), (50, 51), (51, 52), (52, 53), (53, 54), (54, 55), (55, 56), (56, 57), (57, 58), (58, 59), (59, 63), (60, 63), (60, 141), (64, 115), (65, 80), (65, 81), (66, 78), (66, 79), (67, 130), (67, 132), (68, 75), (68, 76), (69, 74), (69, 77), (70, 74), (70, 78), (71, 75), (71, 79), (72, 76), (72, 80), (73, 77), (73, 81), (82, 86), (82, 95), (83, 89), (83, 92), (84, 88), (84, 94), (85, 91), (85, 97), (86, 87), (87, 88), (89, 90), (90, 91), (92, 93), (93, 94), (95, 96), (96, 97), (98, 103), (98, 106), (99, 118), (99, 119), (100, 109), (100, 112), (101, 108), (101, 111), (102, 105), (102, 114), (103, 104), (104, 105), (106, 107), (107, 108), (109, 110), (110, 111), (112, 113), (113, 114), (116, 122), (116, 123), (117, 127), (117, 129), (118, 133), (119, 131), (120, 134), (120, 136), (121, 135), (121, 137), (122, 128), (123, 126), (124, 128), (124, 129), (125, 126), (125, 127), (130, 135), (131, 137), (132, 134), (133, 136), (138, 237), (139, 222), (139, 240), (140, 237), (141, 240), (142, 146), (142, 147), (144, 147), (144, 227), (145, 146), (145, 228), (146, 243), (154, 155), (154, 156), (155, 172), (156, 173), (157, 165), (157, 170), (158, 167), (158, 169), (159, 162), (159, 163), (160, 166), (160, 173), (161, 164), (161, 172), (162, 168), (163, 171), (164, 165), (166, 167), (168, 169), (170, 171), (174, 175), (174, 181), (175, 179), (176, 177), (176, 183), (177, 178), (178, 185), (179, 187), (180, 181), (180, 188), (182, 183), (182, 188), (184, 185), (184, 189), (186, 187), (186, 189), (190, 191), (190, 198), (191, 194), (192, 193), (192, 201), (193, 195), (194, 203), (195, 205), (196, 197), (196, 204), (197, 198), (199, 200), (199, 202), (200, 201), (202, 203), (204, 205), (206, 207), (206, 214), (207, 211), (208, 209), (208, 216), (209, 210), (210, 219), (211, 221), (212, 213), (212, 215), (213, 214), (215, 216), (217, 218), (217, 220), (218, 219), (220, 221), (384, 389), (384, 509), (385, 388), (385, 508), (388, 392), (389, 393), (392, 396), (393, 397), (396, 400), (397, 401), (400, 404), (401, 405), (404, 408), (405, 409), (408, 412), (409, 413), (412, 416), (413, 417), (416, 420), (417, 421), (420, 424), (421, 425), (424, 428), (425, 429), (428, 432), (429, 433), (432, 436), (433, 437), (436, 440), (437, 441), (440, 444), (441, 445), (444, 448), (445, 449), (448, 452), (449, 453), (452, 456), (453, 457), (456, 460), (457, 461), (460, 464), (461, 465), (464, 468), (465, 469), (468, 472), (469, 473), (472, 476), (473, 477), (476, 480), (477, 481), (480, 484), (481, 485), (484, 488), (485, 489), (488, 492), (489, 493), (492, 496), (493, 497), (496, 500), (497, 501), (500, 504), (501, 505), (504, 508), (505, 509), (512, 516), (512, 519), (513, 520), (516, 635), (519, 523), (520, 524), (523, 527), (524, 528), (527, 531), (528, 532), (531, 535), (532, 536), (535, 539), (536, 540), (539, 543), (540, 544), (543, 547), (544, 548), (547, 551), (548, 552), (551, 555), (552, 556), (555, 559), (556, 560), (559, 563), (560, 564), (563, 567), (564, 568), (567, 571), (568, 572), (571, 575), (572, 576), (575, 579), (576, 580), (579, 583), (580, 584), (583, 587), (584, 588), (587, 591), (588, 592), (591, 595), (592, 596), (595, 599), (596, 600), (599, 603), (600, 604), (603, 607), (604, 608), (607, 611), (608, 612), (611, 615), (612, 616), (615, 619), (616, 620), (619, 623), (620, 624), (623, 627), (624, 628), (627, 631), (628, 632), (631, 635), (632, 636)])
me_circle_001.attributes.new('sharp_edge', 'BOOLEAN', 'EDGE').data.foreach_set('value', [ (min(e.vertices), max(e.vertices)) in _k for e in me_circle_001.edges])
_uv = me_circle_001.uv_layers.new(name='UVMap')
_uv.uv.foreach_set('vector', [0.4373, 0.4711, 0.4039, 0.51, 0.3943, 0.4964, 0.4256, 0.4599, 0.9778, 0.3766, 0.9673, 0.4062, 0.9434, 0.3217, 0.9462, 0.2886, 0.949, 0.2555, 0.9517, 0.2224, 0.9545, 0.1892, 0.9767, 0.1962, 0.9883, 0.2641, 0.9884, 0.3145, 0.6547, 0.848, 0.6553, 0.9036, 0.5949, 0.9033, 0.5943, 0.8476, 0.7345, 0.7373, 0.7345, 0.7954, 0.6739, 0.7954, 0.674, 0.7373, 0.5398, 0.4255, 0.5146, 0.3547, 0.5521, 0.2771, 0.5993, 0.2833, 0.7077, 0.4887, 0.7025, 0.4943, 0.6976, 0.5149, 0.6084, 0.5163, 0.5589, 0.4587, 0.7345, 0.7954, 0.7347, 0.8527, 0.6742, 0.8527, 0.6739, 0.7954, 0.6565, 0.955, 0.6582, 1.0, 0.5977, 0.9996, 0.596, 0.9546, 0.7347, 0.8527, 0.7353, 0.9071, 0.6748, 0.9071, 0.6742, 0.8527, 0.7587, 0.9983, 0.7584, 0.9505, 0.819, 0.9504, 0.8192, 0.9982, 0.7353, 0.9071, 0.7362, 0.9564, 0.6757, 0.9564, 0.6748, 0.9071, 0.6084, 0.5163, 0.6976, 0.5149, 0.701, 0.5312, 0.7035, 0.5345, 0.7112, 0.5449, 0.7266, 0.5516, 0.7254, 0.5667, 0.6791, 0.556, 0.6272, 0.531, 0.7362, 0.9564, 0.7373, 0.9987, 0.6768, 0.9987, 0.6757, 0.9564, 0.8127, 0.8524, 0.8128, 0.8971, 0.7753, 0.8971, 0.7752, 0.8428, 0.7919, 0.8442, 0.9635, 0.1591, 0.9767, 0.1962, 0.9545, 0.1892, 0.9072, 0.1839, 0.7722, 0.007867, 0.8185, 0.01856, 0.8621, 0.03958, 0.9013, 0.07011, 0.9347, 0.109, 0.5801, 0.5812, 0.5752, 0.6292, 0.5154, 0.6283, 0.5203, 0.5803, 0.791, 0.7822, 0.7919, 0.8442, 0.7752, 0.8428, 0.7752, 0.7822, 0.5719, 0.9087, 0.5757, 0.9574, 0.5159, 0.9565, 0.5121, 0.9078, 0.5752, 0.6292, 0.5715, 0.6827, 0.5117, 0.6818, 0.5154, 0.6283, 0.5757, 0.9574, 0.5807, 0.9989, 0.521, 0.998, 0.5159, 0.9565, 0.5715, 0.6827, 0.5693, 0.7396, 0.5095, 0.7387, 0.5117, 0.6818, 0.66, 0.5806, 0.6579, 0.6255, 0.5975, 0.6251, 0.5996, 0.5803, 0.7583, 0.6709, 0.7584, 0.6221, 0.819, 0.622, 0.8188, 0.6709, 0.8128, 0.6709, 0.7753, 0.6709, 0.6579, 0.6255, 0.6563, 0.6767, 0.5959, 0.6763, 0.5975, 0.6251, 0.5993, 0.2833, 0.6021, 0.25, 0.6049, 0.2167, 0.6077, 0.1834, 0.6105, 0.1501, 0.7722, 0.007867, 0.7329, 0.4768, 0.7153, 0.4807, 0.7077, 0.4887, 0.8485, 0.5437, 0.7612, 0.5222, 0.7598, 0.5008, 0.8961, 0.3166, 0.9434, 0.3217, 0.9673, 0.4062, 0.9309, 0.47, 0.9066, 0.4983, 0.5403, 0.1465, 0.5632, 0.1447, 0.5604, 0.1778, 0.5577, 0.2109, 0.5549, 0.244, 0.5521, 0.2771, 0.5146, 0.3547, 0.5093, 0.3232, 0.5092, 0.26, 0.5176, 0.2105, 0.7363, 0.5803, 0.7354, 0.6276, 0.6749, 0.6277, 0.6758, 0.5803, 0.6552, 0.7323, 0.6547, 0.7901, 0.5942, 0.7898, 0.5948, 0.7319, 0.7354, 0.6276, 0.7348, 0.6806, 0.6743, 0.6807, 0.6749, 0.6277, 0.6547, 0.7901, 0.6547, 0.848, 0.5943, 0.8476, 0.5942, 0.7898, 0.3576, 0.5251, 0.3167, 0.5448, 0.288, 0.4328, 0.3104, 0.4215, 0.1813, 0.02436, 0.2276, 0.01362, 0.2291, 0.03108, 0.1857, 0.04115, 0.4039, 0.51, 0.3646, 0.5406, 0.3576, 0.5251, 0.3943, 0.4964, 0.2276, 0.01362, 0.2748, 0.01362, 0.2733, 0.03108, 0.2291, 0.03108, 0.3646, 0.5406, 0.3211, 0.5616, 0.3167, 0.5448, 0.3576, 0.5251, 0.2748, 0.01362, 0.3211, 0.02436, 0.3167, 0.04115, 0.2733, 0.03108, 0.3211, 0.5616, 0.2748, 0.5724, 0.2733, 0.5549, 0.3167, 0.5448, 0.3211, 0.02436, 0.3647, 0.04542, 0.3576, 0.06089, 0.3167, 0.04115, 0.2748, 0.5724, 0.2276, 0.5724, 0.2291, 0.5549, 0.2733, 0.5549, 0.3647, 0.04542, 0.4039, 0.07599, 0.3943, 0.08955, 0.3576, 0.06089, 0.2276, 0.5724, 0.1813, 0.5616, 0.1857, 0.5448, 0.2291, 0.5549, 0.4039, 0.07599, 0.4372, 0.1149, 0.4256, 0.126, 0.3943, 0.08955, 0.1813, 0.5616, 0.1377, 0.5406, 0.1448, 0.5251, 0.1857, 0.5448, 0.4372, 0.1149, 0.4635, 0.1607, 0.4502, 0.1689, 0.4256, 0.126, 0.1377, 0.5406, 0.09848, 0.51, 0.108, 0.4964, 0.1448, 0.5251, 0.4635, 0.1607, 0.4815, 0.2115, 0.4671, 0.2166, 0.4502, 0.1689, 0.09848, 0.51, 0.06511, 0.4711, 0.07674, 0.4599, 0.108, 0.4964, 0.4815, 0.2115, 0.4907, 0.2655, 0.4758, 0.2672, 0.4671, 0.2166, 0.06511, 0.4711, 0.0389, 0.4253, 0.05217, 0.4171, 0.07674, 0.4599, 0.4907, 0.2655, 0.4907, 0.3205, 0.4758, 0.3188, 0.4758, 0.2672, 0.0389, 0.4253, 0.02084, 0.3745, 0.03524, 0.3694, 0.05217, 0.4171, 0.4907, 0.3205, 0.4815, 0.3745, 0.4671, 0.3694, 0.4758, 0.3188, 0.02084, 0.3745, 0.01163, 0.3205, 0.02661, 0.3188, 0.03524, 0.3694, 0.8188, 0.8452, 0.8127, 0.8524, 0.7919, 0.8442, 0.791, 0.7822, 0.8187, 0.7821, 0.01163, 0.3205, 0.01163, 0.2655, 0.02661, 0.2672, 0.02569, 0.2789, 0.02544, 0.2821, 0.02661, 0.3188, 0.8187, 0.7821, 0.791, 0.7822, 0.7919, 0.721, 0.8127, 0.7131, 0.8188, 0.72, 0.1377, 0.04542, 0.1813, 0.02436, 0.1857, 0.04115, 0.1448, 0.06089, 0.01163, 0.2655, 0.02084, 0.2115, 0.03524, 0.2166, 0.02661, 0.2672, 0.2733, 0.03108, 0.3167, 0.04115, 0.2849, 0.1634, 0.251, 0.1428, 0.3167, 0.5448, 0.2733, 0.5549, 0.2636, 0.4372, 0.288, 0.4328, 0.3167, 0.04115, 0.3576, 0.06089, 0.3053, 0.175, 0.2849, 0.1634, 0.2733, 0.5549, 0.2291, 0.5549, 0.2394, 0.4325, 0.2636, 0.4372, 0.3576, 0.06089, 0.3943, 0.08955, 0.3249, 0.1883, 0.3053, 0.175, 0.2291, 0.5549, 0.1857, 0.5448, 0.2175, 0.4226, 0.2394, 0.4325, 0.3943, 0.08955, 0.4256, 0.126, 0.3441, 0.2041, 0.3249, 0.1883, 0.1857, 0.5448, 0.1448, 0.5251, 0.1971, 0.411, 0.2175, 0.4226, 0.4256, 0.126, 0.4502, 0.1689, 0.3609, 0.2249, 0.3441, 0.2041, 0.1448, 0.5251, 0.108, 0.4964, 0.1775, 0.3977, 0.1971, 0.411, 0.4502, 0.1689, 0.4671, 0.2166, 0.3713, 0.251, 0.3609, 0.2249, 0.108, 0.4964, 0.07674, 0.4599, 0.144, 0.3762, 0.1775, 0.3977, 0.4671, 0.2166, 0.4758, 0.2672, 0.3757, 0.279, 0.3713, 0.251, 0.07674, 0.4599, 0.05217, 0.4171, 0.1129, 0.3567, 0.144, 0.3762, 0.4758, 0.2672, 0.4758, 0.3188, 0.3735, 0.3071, 0.3757, 0.279, 0.168, 0.09961, 0.1624, 0.1078, 0.1252, 0.08392, 0.1183, 0.07947, 0.1448, 0.06089, 0.05217, 0.4171, 0.03524, 0.3694, 0.07622, 0.3334, 0.1129, 0.3567, 0.4758, 0.3188, 0.4671, 0.3694, 0.3623, 0.3323, 0.3735, 0.3071, 0.0789, 0.2893, 0.07127, 0.3058, 0.03346, 0.2834, 0.03379, 0.2702, 0.03524, 0.3694, 0.02661, 0.3188, 0.06753, 0.3159, 0.06836, 0.3251, 0.07622, 0.3334, 0.4671, 0.3694, 0.4502, 0.4171, 0.3524, 0.3561, 0.3623, 0.3323, 0.02661, 0.3188, 0.02544, 0.2821, 0.03221, 0.2864, 0.06915, 0.3103, 0.06753, 0.3159, 0.4502, 0.4171, 0.4256, 0.4599, 0.341, 0.3789, 0.3524, 0.3561, 0.1448, 0.06089, 0.1857, 0.04115, 0.1828, 0.1009, 0.1768, 0.09722, 0.1728, 0.09667, 0.168, 0.09961, 0.02569, 0.2789, 0.02661, 0.2672, 0.03379, 0.2702, 0.03346, 0.2834, 0.4256, 0.4599, 0.3943, 0.4964, 0.3292, 0.4038, 0.341, 0.3789, 0.1857, 0.04115, 0.2291, 0.03108, 0.2198, 0.1235, 0.1828, 0.1009, 0.02569, 0.2789, 0.03346, 0.2834, 0.03221, 0.2864, 0.02544, 0.2821, 0.3943, 0.4964, 0.3576, 0.5251, 0.3104, 0.4215, 0.3292, 0.4038, 0.2291, 0.03108, 0.2733, 0.03108, 0.251, 0.1428, 0.2198, 0.1235, 0.09848, 0.07599, 0.1377, 0.04542, 0.1448, 0.06089, 0.1183, 0.07947, 0.1163, 0.08146, 0.108, 0.08955, 0.06512, 0.1149, 0.09848, 0.07599, 0.108, 0.08955, 0.07675, 0.126, 0.3759, 0.6502, 0.3762, 0.659, 0.3734, 0.659, 0.373, 0.6502, 0.2863, 0.2684, 0.3241, 0.2919, 0.3282, 0.2994, 0.3291, 0.3081, 0.3172, 0.3341, 0.2698, 0.3046, 0.2532, 0.3407, 0.2698, 0.3046, 0.3172, 0.3341, 0.3061, 0.3583, 0.2996, 0.364, 0.2909, 0.3642, 0.5025, 0.6186, 0.5025, 0.6492, 0.4938, 0.6452, 0.4938, 0.6179, 0.2996, 0.364, 0.3061, 0.3583, 0.3114, 0.3653, 0.304, 0.3718, 0.304, 0.3718, 0.2973, 0.3764, 0.2996, 0.364, 0.2996, 0.364, 0.2973, 0.3764, 0.2892, 0.3772, 0.2909, 0.3642, 0.2825, 0.3758, 0.2909, 0.3642, 0.2892, 0.3772, 0.2909, 0.3642, 0.2825, 0.3758, 0.2311, 0.3438, 0.2532, 0.3407, 0.2698, 0.3046, 0.2532, 0.3407, 0.2311, 0.3438, 0.2537, 0.2945, 0.2698, 0.3046, 0.2537, 0.2945, 0.2763, 0.2452, 0.2863, 0.2684, 0.3241, 0.2919, 0.2863, 0.2684, 0.2763, 0.2452, 0.329, 0.2781, 0.329, 0.2781, 0.3331, 0.2842, 0.3241, 0.2919, 0.3282, 0.2994, 0.3241, 0.2919, 0.3331, 0.2842, 0.3363, 0.2927, 0.3372, 0.3002, 0.3282, 0.2994, 0.3363, 0.2927, 0.3282, 0.2994, 0.3372, 0.3002, 0.337, 0.3094, 0.3291, 0.3081, 0.5025, 0.6186, 0.4938, 0.6179, 0.4938, 0.5884, 0.5025, 0.586, 0.1962, 0.1924, 0.1964, 0.1977, 0.1988, 0.2023, 0.2013, 0.2044, 0.1929, 0.2228, 0.1838, 0.2198, 0.1744, 0.2202, 0.2121, 0.2025, 0.205, 0.2393, 0.2, 0.2299, 0.1929, 0.2228, 0.2013, 0.2044, 0.204, 0.2055, 0.2083, 0.2051, 0.1491, 0.2958, 0.1568, 0.2586, 0.1617, 0.268, 0.1689, 0.2751, 0.1599, 0.2945, 0.1574, 0.2933, 0.1532, 0.2934, 0.1646, 0.3053, 0.164, 0.3001, 0.162, 0.2963, 0.1599, 0.2945, 0.1689, 0.2751, 0.178, 0.2781, 0.1874, 0.2777, 0.4847, 0.6381, 0.4847, 0.649, 0.4818, 0.6508, 0.4819, 0.64, 0.404, 0.6506, 0.404, 0.6542, 0.4011, 0.6523, 0.4011, 0.6487, 0.3369, 0.6392, 0.3365, 0.651, 0.3334, 0.6512, 0.3338, 0.6394, 0.2103, 0.1848, 0.2073, 0.1835, 0.2028, 0.1838, 0.1709, 0.1135, 0.251, 0.1634, 0.2146, 0.1912, 0.2126, 0.187, 0.1605, 0.1118, 0.1709, 0.1135, 0.1528, 0.128, 0.1257, 0.1848, 0.1528, 0.128, 0.1709, 0.1135, 0.1248, 0.2142, 0.1152, 0.2082, 0.1744, 0.2202, 0.1655, 0.2264, 0.1584, 0.2351, 0.1248, 0.2142, 0.1709, 0.1135, 0.1972, 0.189, 0.1962, 0.1924, 0.1744, 0.2202, 0.1709, 0.1135, 0.2028, 0.1838, 0.199, 0.1863, 0.0789, 0.2893, 0.1043, 0.2314, 0.1152, 0.2082, 0.1248, 0.2142, 0.07899, 0.3141, 0.1568, 0.2586, 0.07899, 0.3141, 0.1248, 0.2142, 0.1584, 0.2351, 0.1562, 0.2467, 0.4161, 0.6449, 0.4246, 0.6404, 0.416, 0.6524, 0.147, 0.2988, 0.146, 0.3025, 0.1465, 0.3078, 0.07899, 0.3141, 0.1568, 0.2586, 0.1491, 0.2958, 0.144, 0.3762, 0.1129, 0.3567, 0.07622, 0.3334, 0.07899, 0.3141, 0.1581, 0.3634, 0.1535, 0.3147, 0.1574, 0.3146, 0.1581, 0.3634, 0.07899, 0.3141, 0.1465, 0.3078, 0.1489, 0.3119, 0.1511, 0.3138, 0.2175, 0.4226, 0.1971, 0.411, 0.1775, 0.3977, 0.144, 0.3762, 0.1581, 0.3634, 0.2372, 0.4127, 0.2394, 0.4325, 0.288, 0.4328, 0.2636, 0.4372, 0.2394, 0.4325, 0.2372, 0.4127, 0.2494, 0.4169, 0.2643, 0.4182, 0.2804, 0.4167, 0.3292, 0.4038, 0.3104, 0.4215, 0.288, 0.4328, 0.2804, 0.4167, 0.2959, 0.4092, 0.3106, 0.3977, 0.3232, 0.3833, 0.3524, 0.3561, 0.341, 0.3789, 0.3292, 0.4038, 0.3232, 0.3833, 0.3395, 0.3476, 0.3735, 0.3071, 0.3623, 0.3323, 0.3524, 0.3561, 0.3395, 0.3476, 0.3542, 0.3156, 0.3713, 0.251, 0.3757, 0.279, 0.3735, 0.3071, 0.3542, 0.3156, 0.3582, 0.2954, 0.3589, 0.2746, 0.3562, 0.2554, 0.3609, 0.2249, 0.3713, 0.251, 0.3562, 0.2554, 0.3489, 0.2381, 0.3402, 0.2236, 0.331, 0.2133, 0.3441, 0.2041, 0.2849, 0.1634, 0.3053, 0.175, 0.3249, 0.1883, 0.3441, 0.2041, 0.331, 0.2133, 0.251, 0.1634, 0.251, 0.1428, 0.2198, 0.1235, 0.251, 0.1428, 0.251, 0.1634, 0.1709, 0.1135, 0.1828, 0.1009, 0.205, 0.2393, 0.2121, 0.2025, 0.214, 0.1995, 0.215, 0.1961, 0.2146, 0.1912, 0.251, 0.1634, 0.2763, 0.2452, 0.2537, 0.2945, 0.2033, 0.2631, 0.2055, 0.2513, 0.1874, 0.2777, 0.1962, 0.2717, 0.2033, 0.2631, 0.2537, 0.2945, 0.2311, 0.3438, 0.1581, 0.3634, 0.1574, 0.3146, 0.1614, 0.3123, 0.1635, 0.3091, 0.1646, 0.3053, 0.2643, 0.4182, 0.2494, 0.4169, 0.2372, 0.4127, 0.1581, 0.3634, 0.2311, 0.3438, 0.2825, 0.3758, 0.304, 0.3718, 0.3106, 0.3977, 0.2959, 0.4092, 0.2804, 0.4167, 0.2643, 0.4182, 0.2825, 0.3758, 0.2892, 0.3772, 0.2973, 0.3764, 0.3238, 0.3382, 0.3395, 0.3476, 0.3232, 0.3833, 0.3106, 0.3977, 0.304, 0.3718, 0.3114, 0.3653, 0.337, 0.3094, 0.3372, 0.3002, 0.3582, 0.2954, 0.3542, 0.3156, 0.3395, 0.3476, 0.3238, 0.3382, 0.3372, 0.3002, 0.3363, 0.2927, 0.3331, 0.2842, 0.329, 0.2781, 0.3489, 0.2381, 0.3562, 0.2554, 0.3589, 0.2746, 0.3582, 0.2954, 0.3489, 0.2381, 0.329, 0.2781, 0.2763, 0.2452, 0.251, 0.1634, 0.331, 0.2133, 0.3402, 0.2236, 0.4346, 0.6322, 0.4327, 0.6366, 0.4305, 0.6389, 0.4277, 0.6404, 0.4231, 0.6404, 0.4191, 0.638, 0.4171, 0.6353, 0.416, 0.6321, 0.416, 0.627, 0.4181, 0.6223, 0.4205, 0.62, 0.4233, 0.6187, 0.4274, 0.6188, 0.4313, 0.6209, 0.4333, 0.6236, 0.4346, 0.627, 0.2822, 0.586, 0.2916, 0.586, 0.3007, 0.5916, 0.308, 0.5998, 0.3107, 0.6115, 0.3105, 0.6235, 0.3059, 0.6331, 0.299, 0.6406, 0.29, 0.644, 0.2806, 0.644, 0.2715, 0.6383, 0.2641, 0.6299, 0.2615, 0.6183, 0.2617, 0.6064, 0.2663, 0.5968, 0.2732, 0.5894, 0.3289, 0.6419, 0.3269, 0.6462, 0.3249, 0.6484, 0.3226, 0.6496, 0.3187, 0.65, 0.3145, 0.6482, 0.3121, 0.6454, 0.3107, 0.6417, 0.3107, 0.6365, 0.3124, 0.6325, 0.3143, 0.6304, 0.3167, 0.6289, 0.3209, 0.6284, 0.3252, 0.6303, 0.3275, 0.633, 0.3289, 0.6365, 0.4137, 0.6531, 0.4138, 0.6575, 0.411, 0.6556, 0.4108, 0.6513, 0.3365, 0.651, 0.3369, 0.6622, 0.3338, 0.6624, 0.3334, 0.6512, 0.404, 0.6542, 0.4041, 0.6587, 0.4012, 0.6569, 0.4011, 0.6523, 0.4847, 0.649, 0.4847, 0.6595, 0.4819, 0.6614, 0.4818, 0.6508, 0.3791, 0.6576, 0.379, 0.653, 0.3819, 0.6533, 0.3819, 0.6579, 0.3849, 0.657, 0.3849, 0.6523, 0.3878, 0.6525, 0.3878, 0.6573, 0.4846, 0.5973, 0.4845, 0.608, 0.4816, 0.6062, 0.4817, 0.5955, 0.3848, 0.649, 0.3848, 0.6519, 0.382, 0.6537, 0.3819, 0.6508, 0.379, 0.6492, 0.379, 0.6454, 0.3819, 0.6457, 0.3819, 0.6494, 0.407, 0.6459, 0.407, 0.6496, 0.4041, 0.6514, 0.4041, 0.6477, 0.3388, 0.6846, 0.3388, 0.6739, 0.3417, 0.6742, 0.3417, 0.6848, 0.3848, 0.6519, 0.3849, 0.6557, 0.382, 0.6575, 0.382, 0.6537, 0.3725, 0.6497, 0.3726, 0.6536, 0.3695, 0.6538, 0.3694, 0.6499, 0.4071, 0.6412, 0.407, 0.6459, 0.4041, 0.6477, 0.4042, 0.643, 0.3388, 0.6509, 0.3388, 0.6412, 0.3417, 0.6415, 0.3417, 0.6512, 0.373, 0.6412, 0.3726, 0.6457, 0.3695, 0.6459, 0.3699, 0.6414, 0.379, 0.653, 0.379, 0.6492, 0.3819, 0.6494, 0.3819, 0.6533, 0.3849, 0.6454, 0.3849, 0.6413, 0.3878, 0.6416, 0.3878, 0.6456, 0.3378, 0.6284, 0.3369, 0.6392, 0.3338, 0.6394, 0.3347, 0.6286, 0.3726, 0.6457, 0.3725, 0.6497, 0.3694, 0.6499, 0.3695, 0.6459, 0.407, 0.6496, 0.407, 0.6529, 0.4041, 0.6547, 0.4041, 0.6514, 0.3369, 0.6622, 0.3378, 0.6717, 0.3347, 0.6719, 0.3338, 0.6624, 0.4006, 0.6491, 0.4007, 0.6528, 0.3976, 0.653, 0.3975, 0.6494, 0.3848, 0.6458, 0.3848, 0.649, 0.3819, 0.6508, 0.382, 0.6476, 0.407, 0.6529, 0.4071, 0.6568, 0.4042, 0.6587, 0.4041, 0.6547, 0.4846, 0.6188, 0.4849, 0.6283, 0.482, 0.6264, 0.4817, 0.6169, 0.3849, 0.6523, 0.3849, 0.6487, 0.3878, 0.649, 0.3878, 0.6525, 0.3849, 0.6413, 0.3848, 0.6458, 0.382, 0.6476, 0.382, 0.6431, 0.4011, 0.6412, 0.4007, 0.6456, 0.3976, 0.6458, 0.398, 0.6414, 0.4849, 0.6283, 0.4847, 0.6381, 0.4819, 0.64, 0.482, 0.6301, 0.3849, 0.6487, 0.3849, 0.6454, 0.3878, 0.6456, 0.3878, 0.649, 0.379, 0.6454, 0.3791, 0.6413, 0.3819, 0.6416, 0.3819, 0.6457, 0.4847, 0.6595, 0.4849, 0.6686, 0.482, 0.6704, 0.4819, 0.6614, 0.4007, 0.6456, 0.4006, 0.6491, 0.3975, 0.6494, 0.3976, 0.6458, 0.4137, 0.647, 0.4137, 0.6499, 0.4108, 0.6481, 0.4109, 0.6451, 0.4849, 0.5879, 0.4846, 0.5973, 0.4817, 0.5955, 0.482, 0.586, 0.404, 0.6473, 0.404, 0.6506, 0.4011, 0.6487, 0.4011, 0.6454, 0.4138, 0.6431, 0.4137, 0.647, 0.4109, 0.6451, 0.411, 0.6412, 0.3388, 0.6739, 0.3388, 0.6622, 0.3417, 0.6625, 0.3417, 0.6742, 0.4041, 0.6431, 0.404, 0.6473, 0.4011, 0.6454, 0.4012, 0.6412, 0.3726, 0.6536, 0.373, 0.6575, 0.3699, 0.6578, 0.3695, 0.6538, 0.3388, 0.6622, 0.3388, 0.6509, 0.3417, 0.6512, 0.3417, 0.6625, 0.4007, 0.6528, 0.4011, 0.6569, 0.398, 0.6572, 0.3976, 0.653, 0.4845, 0.608, 0.4846, 0.6188, 0.4817, 0.6169, 0.4816, 0.6062, 0.4137, 0.6499, 0.4137, 0.6531, 0.4108, 0.6513, 0.4108, 0.6481, 0.02661, 0.2672, 0.03524, 0.2166, 0.04278, 0.2182, 0.03379, 0.2702, 0.3334, 0.6778, 0.329, 0.6778, 0.3289, 0.6285, 0.3334, 0.6284, 0.03524, 0.2166, 0.04331, 0.1921, 0.04971, 0.1931, 0.04278, 0.2182, 0.0789, 0.2893, 0.03379, 0.2702, 0.04278, 0.2182, 0.1043, 0.2314, 0.04278, 0.2182, 0.04971, 0.1931, 0.0583, 0.1912, 0.06374, 0.1862, 0.06918, 0.1795, 0.1152, 0.2082, 0.1043, 0.2314, 0.07011, 0.1505, 0.08134, 0.1315, 0.1257, 0.1848, 0.1152, 0.2082, 0.06918, 0.1795, 0.0714, 0.1704, 0.0724, 0.1621, 0.1528, 0.128, 0.1257, 0.1848, 0.08134, 0.1315, 0.1139, 0.09455, 0.1605, 0.1118, 0.1528, 0.128, 0.1139, 0.09455, 0.1232, 0.08623, 0.4508, 0.6483, 0.444, 0.5996, 0.4486, 0.5991, 0.4555, 0.6486, 0.1163, 0.08146, 0.1183, 0.07947, 0.1252, 0.08392, 0.1232, 0.08623, 0.1163, 0.08146, 0.1232, 0.08623, 0.1139, 0.09455, 0.108, 0.08955, 0.108, 0.08955, 0.1139, 0.09455, 0.08134, 0.1315, 0.07675, 0.126, 0.07675, 0.126, 0.08134, 0.1315, 0.07011, 0.1505, 0.06471, 0.1461, 0.06037, 0.1741, 0.06195, 0.1651, 0.05883, 0.1559, 0.06471, 0.1461, 0.07011, 0.1505, 0.0724, 0.1621, 0.0714, 0.1704, 0.06918, 0.1795, 0.06037, 0.1741, 0.06918, 0.1795, 0.06374, 0.1862, 0.0583, 0.1912, 0.04971, 0.1931, 0.04331, 0.1921, 0.04633, 0.183, 0.05476, 0.1809, 0.4403, 0.5902, 0.444, 0.5972, 0.444, 0.6071, 0.4397, 0.6148, 0.4323, 0.6187, 0.4238, 0.6171, 0.4185, 0.6118, 0.416, 0.6035, 0.4179, 0.5937, 0.4211, 0.5893, 0.4253, 0.5865, 0.4339, 0.586, 0.3618, 0.6412, 0.3617, 0.6494, 0.3588, 0.6494, 0.3589, 0.6412, 0.3585, 0.6488, 0.3585, 0.6569, 0.3556, 0.6569, 0.3556, 0.6489, 0.3585, 0.6569, 0.3588, 0.6651, 0.3559, 0.6652, 0.3556, 0.6569, 0.3762, 0.6412, 0.3759, 0.6502, 0.373, 0.6502, 0.3734, 0.6412, 0.3617, 0.6494, 0.3617, 0.6574, 0.3588, 0.6574, 0.3588, 0.6494, 0.3451, 0.6541, 0.3451, 0.6486, 0.348, 0.6486, 0.348, 0.6541, 0.3451, 0.6598, 0.3451, 0.6541, 0.348, 0.6541, 0.348, 0.6598, 0.3617, 0.6574, 0.3618, 0.6645, 0.3589, 0.6645, 0.3588, 0.6574, 0.3451, 0.6486, 0.3452, 0.6412, 0.3481, 0.6412, 0.348, 0.6486, 0.3588, 0.6412, 0.3585, 0.6488, 0.3556, 0.6489, 0.3559, 0.6412, 0.3452, 0.6684, 0.3451, 0.6598, 0.348, 0.6598, 0.3481, 0.6684, 0.4861, 0.5948, 0.4938, 0.5963, 0.4931, 0.6151, 0.4853, 0.6152, 0.6976, 0.5149, 0.7025, 0.4943, 0.7077, 0.4887, 0.7035, 0.5345, 0.701, 0.5312, 0.7556, 0.4942, 0.7598, 0.5008, 0.7612, 0.5222, 0.7552, 0.5373, 0.7522, 0.54, 0.4439, 0.6557, 0.4365, 0.6544, 0.4365, 0.637, 0.4439, 0.6368, 0.3618, 0.6501, 0.3636, 0.6412, 0.3694, 0.6501, 0.4861, 0.6347, 0.4853, 0.6152, 0.4931, 0.6151, 0.4938, 0.633, 0.4861, 0.5948, 0.4873, 0.586, 0.4938, 0.5963, 0.444, 0.6664, 0.4365, 0.6544, 0.4439, 0.6557, 0.444, 0.6187, 0.4439, 0.6368, 0.4365, 0.637, 0.4366, 0.6204, 0.3556, 0.6412, 0.3556, 0.6513, 0.3481, 0.6491, 0.3451, 0.6412, 0.3451, 0.6591, 0.3417, 0.6591, 0.3418, 0.6412, 0.2375, 0.586, 0.2533, 0.5915, 0.2512, 0.5954, 0.2375, 0.5906, 0.4853, 0.6807, 0.4853, 0.6347, 0.4894, 0.6347, 0.4894, 0.6807, 0.4108, 0.6412, 0.4078, 0.6546, 0.4108, 0.653, 0.4071, 0.6431, 0.3451, 0.6591, 0.3451, 0.678, 0.3418, 0.678, 0.3417, 0.6591, 0.4317, 0.6578, 0.4323, 0.6404, 0.4356, 0.6405, 0.435, 0.6579, 0.4365, 0.6544, 0.444, 0.6664, 0.4399, 0.6664, 0.4399, 0.6544, 0.3878, 0.6521, 0.3917, 0.6413, 0.3885, 0.6424, 0.3917, 0.6507, 0.4323, 0.6745, 0.4317, 0.6578, 0.435, 0.6579, 0.4356, 0.6745, 0.4897, 0.6806, 0.4897, 0.6347, 0.4938, 0.6347, 0.4938, 0.6806, 0.4938, 0.5963, 0.4873, 0.586, 0.4913, 0.5861, 0.4905, 0.5962, 0.4815, 0.6098, 0.4816, 0.6249, 0.4693, 0.623, 0.4692, 0.6101, 0.2369, 0.6552, 0.2223, 0.6505, 0.2245, 0.6248, 0.2372, 0.6289, 0.2223, 0.6505, 0.2126, 0.6434, 0.216, 0.6187, 0.2245, 0.6248, 0.2133, 0.5974, 0.2217, 0.5912, 0.2237, 0.5951, 0.2165, 0.6005, 0.2516, 0.6508, 0.2369, 0.6552, 0.2372, 0.6289, 0.2499, 0.6251, 0.2615, 0.5979, 0.2615, 0.644, 0.2584, 0.6192, 0.2583, 0.601, 0.2533, 0.5915, 0.2615, 0.5979, 0.2583, 0.601, 0.2512, 0.5954, 0.2217, 0.5912, 0.2375, 0.586, 0.2375, 0.5906, 0.2237, 0.5951, 0.2126, 0.6434, 0.2133, 0.5974, 0.2165, 0.6005, 0.216, 0.6187, 0.2615, 0.644, 0.2516, 0.6508, 0.2499, 0.6251, 0.2584, 0.6192, 0.3178, 0.5866, 0.3311, 0.586, 0.3274, 0.5988, 0.322, 0.599, 0.4816, 0.6249, 0.4816, 0.6353, 0.4693, 0.6319, 0.4693, 0.623, 0.4569, 0.6345, 0.4562, 0.6267, 0.4686, 0.6244, 0.4692, 0.6311, 0.4816, 0.5954, 0.4815, 0.6098, 0.4692, 0.6101, 0.4693, 0.5977, 0.4562, 0.5948, 0.4569, 0.586, 0.4692, 0.5896, 0.4686, 0.5971, 0.4562, 0.6267, 0.4555, 0.6111, 0.4681, 0.6111, 0.4686, 0.6244, 0.468, 0.6345, 0.468, 0.6527, 0.4555, 0.6514, 0.4555, 0.6358, 0.4816, 0.586, 0.4816, 0.5954, 0.4693, 0.5977, 0.4693, 0.5896, 0.4692, 0.6534, 0.4692, 0.6353, 0.4816, 0.6364, 0.4816, 0.6519, 0.4555, 0.6111, 0.4562, 0.5948, 0.4686, 0.5971, 0.4681, 0.6111, 0.322, 0.599, 0.3274, 0.5988, 0.3292, 0.6021, 0.3304, 0.6072, 0.3294, 0.6123, 0.3277, 0.6158, 0.3223, 0.6158, 0.3206, 0.6129, 0.3192, 0.6075, 0.3204, 0.6019, 0.3311, 0.586, 0.3357, 0.5944, 0.3292, 0.6021, 0.3274, 0.5988, 0.3107, 0.6077, 0.3138, 0.5939, 0.3204, 0.6019, 0.3192, 0.6075, 0.3388, 0.607, 0.3361, 0.6198, 0.3294, 0.6123, 0.3304, 0.6072, 0.3361, 0.6198, 0.3319, 0.6284, 0.3277, 0.6158, 0.3294, 0.6123, 0.3143, 0.6213, 0.3107, 0.6077, 0.3192, 0.6075, 0.3206, 0.6129, 0.3185, 0.6284, 0.3143, 0.6213, 0.3206, 0.6129, 0.3223, 0.6158, 0.3319, 0.6284, 0.3185, 0.6284, 0.3223, 0.6158, 0.3277, 0.6158, 0.3357, 0.5944, 0.3388, 0.607, 0.3304, 0.6072, 0.3292, 0.6021, 0.3138, 0.5939, 0.3178, 0.5866, 0.322, 0.599, 0.3204, 0.6019, 0.3975, 0.586, 0.405, 0.5877, 0.405, 0.6387, 0.3975, 0.6412, 0.1814, 0.686, 0.1814, 0.7193, 0.1739, 0.7143, 0.1739, 0.6835, 0.379, 0.586, 0.379, 0.6412, 0.371, 0.6394, 0.371, 0.5884, 0.2126, 0.6856, 0.2126, 0.7188, 0.2051, 0.7139, 0.2051, 0.6832, 0.1739, 0.6835, 0.1739, 0.7143, 0.1626, 0.7086, 0.1564, 0.6835, 0.0, 0.6745, 0.04393, 0.6746, 0.04433, 0.6998, 0.000399, 0.6995, 0.2051, 0.6832, 0.2051, 0.7139, 0.194, 0.7101, 0.1875, 0.6832, 0.405, 0.6387, 0.405, 0.5877, 0.416, 0.5873, 0.416, 0.6383, 0.371, 0.5884, 0.371, 0.6394, 0.359, 0.6392, 0.359, 0.5881, 0.119, 0.6194, 0.1115, 0.6227, 0.1115, 0.5924, 0.119, 0.586, 0.3388, 0.586, 0.347, 0.5882, 0.347, 0.6382, 0.3388, 0.6412, 0.1503, 0.6193, 0.1427, 0.6224, 0.1427, 0.5922, 0.1503, 0.586, 0.379, 0.6413, 0.379, 0.586, 0.3864, 0.5881, 0.3864, 0.6382, 0.3864, 0.6382, 0.3864, 0.5881, 0.3975, 0.5877, 0.3975, 0.6378, 0.08737, 0.6736, 0.08777, 0.698, 0.04472, 0.6978, 0.04433, 0.6732, 0.347, 0.6382, 0.347, 0.5882, 0.359, 0.5884, 0.359, 0.6384, 0.1115, 0.6832, 0.1115, 0.7134, 0.1004, 0.7096, 0.09387, 0.6831, 0.1427, 0.6827, 0.1427, 0.7128, 0.1313, 0.7071, 0.1251, 0.6827, 0.1427, 0.6224, 0.1427, 0.6525, 0.119, 0.6525, 0.1251, 0.6224, 0.1115, 0.6227, 0.1115, 0.6529, 0.08777, 0.6529, 0.09387, 0.6226, 0.08761, 0.6133, 0.08749, 0.6434, 0.04445, 0.6428, 0.04457, 0.6125, 0.1503, 0.6858, 0.1427, 0.6827, 0.1427, 0.6525, 0.1503, 0.6525, 0.119, 0.6862, 0.1115, 0.6832, 0.1115, 0.6529, 0.119, 0.6528, 0.2051, 0.6218, 0.2051, 0.6525, 0.1814, 0.6525, 0.1875, 0.6218, 0.0002421, 0.6129, 0.04417, 0.613, 0.04405, 0.6438, 0.0001208, 0.6437, 0.1739, 0.6219, 0.1739, 0.6527, 0.1503, 0.6527, 0.1564, 0.6219, 0.2126, 0.6192, 0.2126, 0.6524, 0.2051, 0.6525, 0.2051, 0.6218, 0.1814, 0.6193, 0.1814, 0.6527, 0.1739, 0.6527, 0.1739, 0.6219, 0.1503, 0.7191, 0.1427, 0.7128, 0.1427, 0.6827, 0.1503, 0.6858, 0.1115, 0.5924, 0.1115, 0.6227, 0.09387, 0.6226, 0.1001, 0.5981, 0.1427, 0.6525, 0.1427, 0.6827, 0.1251, 0.6827, 0.119, 0.6525, 0.08749, 0.6434, 0.08737, 0.6736, 0.04433, 0.6732, 0.04445, 0.6428, 0.119, 0.6528, 0.1115, 0.6529, 0.1115, 0.6227, 0.119, 0.6194, 0.119, 0.7196, 0.1115, 0.7134, 0.1115, 0.6832, 0.119, 0.6862, 0.08777, 0.587, 0.08761, 0.6133, 0.04457, 0.6125, 0.04473, 0.586, 0.1427, 0.5922, 0.1427, 0.6224, 0.1251, 0.6224, 0.1316, 0.596, 0.1115, 0.6529, 0.1115, 0.6832, 0.09387, 0.6831, 0.08777, 0.6529, 0.1503, 0.6525, 0.1427, 0.6525, 0.1427, 0.6224, 0.1503, 0.6193, 0.2126, 0.586, 0.2126, 0.6192, 0.2051, 0.6218, 0.2051, 0.5911, 0.2051, 0.5911, 0.2051, 0.6218, 0.1875, 0.6218, 0.1937, 0.5968, 0.0001208, 0.6437, 0.04405, 0.6438, 0.04393, 0.6746, 0.0, 0.6745, 0.1739, 0.6527, 0.1739, 0.6835, 0.1564, 0.6835, 0.1503, 0.6527, 0.1814, 0.6527, 0.1814, 0.686, 0.1739, 0.6835, 0.1739, 0.6527, 0.1814, 0.586, 0.1814, 0.6193, 0.1739, 0.6219, 0.1739, 0.591, 0.1739, 0.591, 0.1739, 0.6219, 0.1564, 0.6219, 0.1629, 0.5949, 0.0003981, 0.586, 0.04433, 0.586, 0.04417, 0.613, 0.0002421, 0.6129, 0.2051, 0.6525, 0.2051, 0.6832, 0.1875, 0.6832, 0.1814, 0.6525, 0.2126, 0.6524, 0.2126, 0.6856, 0.2051, 0.6832, 0.2051, 0.6525, 0.5686, 0.7977, 0.5695, 0.8548, 0.5097, 0.8539, 0.5088, 0.7968, 0.5695, 0.8548, 0.5719, 0.9087, 0.5121, 0.9078, 0.5097, 0.8539, 0.5693, 0.7396, 0.5686, 0.7977, 0.5088, 0.7968, 0.5095, 0.7387, 0.8961, 0.3166, 0.7598, 0.5008, 0.7556, 0.4942, 0.7495, 0.4846, 0.7329, 0.4768, 0.7722, 0.007867, 0.9072, 0.1839, 0.9044, 0.217, 0.9017, 0.2502, 0.8989, 0.2834, 0.6563, 0.6767, 0.6552, 0.7323, 0.5948, 0.7319, 0.5959, 0.6763, 0.6553, 0.9036, 0.6565, 0.955, 0.596, 0.9546, 0.5949, 0.9033, 0.7584, 0.9505, 0.7583, 0.8971, 0.7753, 0.8971, 0.8128, 0.8971, 0.8188, 0.8971, 0.819, 0.9504, 0.8188, 0.6709, 0.8188, 0.72, 0.8127, 0.7131, 0.8128, 0.6709, 0.7584, 0.6221, 0.7587, 0.5803, 0.8192, 0.5803, 0.819, 0.622, 0.7348, 0.6806, 0.7345, 0.7373, 0.674, 0.7373, 0.6743, 0.6807, 0.4635, 0.4253, 0.4373, 0.4711, 0.4256, 0.4599, 0.4502, 0.4171, 0.791, 0.7822, 0.7752, 0.7822, 0.7752, 0.7225, 0.7919, 0.721, 0.7726, 0.5666, 0.7254, 0.5667, 0.7266, 0.5516, 0.7429, 0.5485, 0.7522, 0.54, 0.7552, 0.5373, 0.7612, 0.5222, 0.8485, 0.5437, 0.8276, 0.5538, 0.4815, 0.3745, 0.4635, 0.4253, 0.4502, 0.4171, 0.4671, 0.3694, 0.5695, 0.8548, 0.5686, 0.7977, 0.5756, 0.7976, 0.5764, 0.8543, 0.5764, 0.8543, 0.5756, 0.7976, 0.5812, 0.7972, 0.5821, 0.8528, 0.7243, 4.679e-05, 0.7728, 0.0, 0.7722, 0.007867, 0.725, 0.007913, 0.5719, 0.9087, 0.5695, 0.8548, 0.5764, 0.8543, 0.5788, 0.9078, 0.5788, 0.9078, 0.5764, 0.8543, 0.5821, 0.8528, 0.5844, 0.9052, 0.6767, 0.01113, 0.7243, 4.679e-05, 0.725, 0.007913, 0.6787, 0.01869, 0.5757, 0.9574, 0.5719, 0.9087, 0.5788, 0.9078, 0.5826, 0.9561, 0.6296, 0.02773, 0.6753, 0.005597, 0.6767, 0.01113, 0.6319, 0.03283, 0.6319, 0.03283, 0.6767, 0.01113, 0.6787, 0.01869, 0.6351, 0.0398, 0.5807, 0.9989, 0.5757, 0.9574, 0.5826, 0.9561, 0.5876, 0.9973, 0.5885, 0.05983, 0.6296, 0.02773, 0.6319, 0.03283, 0.5916, 0.0643, 0.5916, 0.0643, 0.6319, 0.03283, 0.6351, 0.0398, 0.5959, 0.07041, 0.6579, 0.6255, 0.66, 0.5806, 0.6668, 0.5822, 0.6647, 0.6272, 0.5531, 0.1012, 0.5885, 0.05983, 0.5916, 0.0643, 0.5558, 0.1062, 0.5558, 0.1062, 0.5916, 0.0643, 0.5959, 0.07041, 0.5594, 0.113, 0.6563, 0.6767, 0.6579, 0.6255, 0.6647, 0.6272, 0.6632, 0.6763, 0.5266, 0.1475, 0.5531, 0.1012, 0.5558, 0.1062, 0.5324, 0.1471, 0.5324, 0.1471, 0.5558, 0.1062, 0.5594, 0.113, 0.5403, 0.1465, 0.6552, 0.7323, 0.6563, 0.6767, 0.6632, 0.6763, 0.6621, 0.7333, 0.507, 0.2026, 0.5266, 0.1475, 0.5324, 0.1471, 0.5115, 0.206, 0.5115, 0.206, 0.5324, 0.1471, 0.5403, 0.1465, 0.5176, 0.2105, 0.6547, 0.7901, 0.6552, 0.7323, 0.6621, 0.7333, 0.6615, 0.7902, 0.6615, 0.7902, 0.6621, 0.7333, 0.6673, 0.7362, 0.6667, 0.7902, 0.5025, 0.2592, 0.5115, 0.206, 0.5176, 0.2105, 0.5092, 0.26, 0.6547, 0.848, 0.6547, 0.7901, 0.6615, 0.7902, 0.6616, 0.8487, 0.6616, 0.8487, 0.6615, 0.7902, 0.6667, 0.7902, 0.6668, 0.8506, 0.5025, 0.3199, 0.5025, 0.2592, 0.5092, 0.26, 0.5093, 0.3232, 0.6553, 0.9036, 0.6547, 0.848, 0.6616, 0.8487, 0.6621, 0.901, 0.6621, 0.901, 0.6616, 0.8487, 0.6668, 0.8506, 0.6673, 0.8938, 0.5101, 0.3641, 0.5025, 0.3199, 0.5093, 0.3232, 0.5146, 0.3547, 0.6565, 0.955, 0.6553, 0.9036, 0.6621, 0.901, 0.6633, 0.9545, 0.5267, 0.427, 0.5067, 0.3711, 0.5101, 0.3641, 0.5322, 0.4264, 0.5322, 0.4264, 0.5101, 0.3641, 0.5146, 0.3547, 0.5398, 0.4255, 0.6582, 1.0, 0.6565, 0.955, 0.6633, 0.9545, 0.6649, 0.9977, 0.5532, 0.4733, 0.5267, 0.427, 0.5322, 0.4264, 0.5556, 0.4671, 0.5556, 0.4671, 0.5322, 0.4264, 0.5398, 0.4255, 0.5589, 0.4587, 0.7584, 0.9505, 0.7587, 0.9983, 0.7519, 0.9977, 0.7517, 0.9473, 0.5904, 0.5166, 0.5532, 0.4733, 0.5556, 0.4671, 0.598, 0.5165, 0.598, 0.5165, 0.5556, 0.4671, 0.5589, 0.4587, 0.6084, 0.5163, 0.7583, 0.8971, 0.7584, 0.9505, 0.7517, 0.9473, 0.7515, 0.8978, 0.7515, 0.8978, 0.7517, 0.9473, 0.7467, 0.9386, 0.7466, 0.8998, 0.6282, 0.5399, 0.598, 0.5165, 0.6084, 0.5163, 0.6272, 0.531, 0.7581, 0.8413, 0.7583, 0.8971, 0.7515, 0.8978, 0.7514, 0.8406, 0.6753, 0.569, 0.6289, 0.5465, 0.6282, 0.5399, 0.677, 0.5635, 0.677, 0.5635, 0.6282, 0.5399, 0.6272, 0.531, 0.6791, 0.556, 0.7581, 0.7822, 0.7581, 0.8413, 0.7514, 0.8406, 0.7514, 0.7824, 0.7242, 0.5803, 0.6753, 0.569, 0.677, 0.5635, 0.7247, 0.5745, 0.7247, 0.5745, 0.677, 0.5635, 0.6791, 0.556, 0.7254, 0.5667, 0.7581, 0.724, 0.7581, 0.7822, 0.7514, 0.7824, 0.7514, 0.7251, 0.7742, 0.5803, 0.7242, 0.5803, 0.7247, 0.5745, 0.7734, 0.5745, 0.7734, 0.5745, 0.7247, 0.5745, 0.7254, 0.5667, 0.7726, 0.5666, 0.7583, 0.6709, 0.7581, 0.724, 0.7514, 0.7251, 0.7515, 0.6706, 0.8234, 0.5687, 0.7742, 0.5803, 0.7734, 0.5745, 0.8252, 0.5624, 0.8252, 0.5624, 0.7734, 0.5745, 0.7726, 0.5666, 0.8276, 0.5538, 0.7584, 0.6221, 0.7583, 0.6709, 0.7515, 0.6706, 0.7517, 0.6253, 0.8661, 0.548, 0.8234, 0.5687, 0.8252, 0.5624, 0.8587, 0.5462, 0.8587, 0.5462, 0.8252, 0.5624, 0.8276, 0.5538, 0.8485, 0.5437, 0.7587, 0.5803, 0.7584, 0.6221, 0.7517, 0.6253, 0.7519, 0.5813, 0.9098, 0.5139, 0.8661, 0.548, 0.8587, 0.5462, 0.9084, 0.5073, 0.9084, 0.5073, 0.8587, 0.5462, 0.8485, 0.5437, 0.9066, 0.4983, 0.7354, 0.6276, 0.7363, 0.5803, 0.7431, 0.5826, 0.7422, 0.6279, 0.9435, 0.4745, 0.9098, 0.5139, 0.9084, 0.5073, 0.9382, 0.4726, 0.9382, 0.4726, 0.9084, 0.5073, 0.9066, 0.4983, 0.9309, 0.47, 0.7348, 0.6806, 0.7354, 0.6276, 0.7422, 0.6279, 0.7416, 0.6832, 0.9723, 0.4241, 0.9435, 0.4745, 0.9382, 0.4726, 0.9702, 0.4165, 0.9702, 0.4165, 0.9382, 0.4726, 0.9309, 0.47, 0.9673, 0.4062, 0.7345, 0.7373, 0.7348, 0.6806, 0.7416, 0.6832, 0.7413, 0.7364, 0.7413, 0.7364, 0.7416, 0.6832, 0.7466, 0.6902, 0.7464, 0.7342, 0.985, 0.3749, 0.9702, 0.4165, 0.9673, 0.4062, 0.9778, 0.3766, 0.7345, 0.7954, 0.7345, 0.7373, 0.7413, 0.7364, 0.7413, 0.7952, 0.7413, 0.7952, 0.7413, 0.7364, 0.7464, 0.7342, 0.7464, 0.7948, 0.9951, 0.3153, 0.985, 0.3749, 0.9778, 0.3766, 0.9884, 0.3145, 0.7347, 0.8527, 0.7345, 0.7954, 0.7413, 0.7952, 0.7415, 0.8515, 0.7415, 0.8515, 0.7413, 0.7952, 0.7464, 0.7948, 0.7466, 0.8484, 0.9951, 0.261, 0.9951, 0.3153, 0.9884, 0.3145, 0.9883, 0.2641, 0.7353, 0.9071, 0.7347, 0.8527, 0.7415, 0.8515, 0.7422, 0.9073, 0.99, 0.2003, 1.0, 0.2588, 0.9951, 0.261, 0.9844, 0.1986, 0.9844, 0.1986, 0.9951, 0.261, 0.9883, 0.2641, 0.9767, 0.1962, 0.7362, 0.9564, 0.7353, 0.9071, 0.7422, 0.9073, 0.743, 0.9545, 0.9717, 0.1488, 0.99, 0.2003, 0.9844, 0.1986, 0.9682, 0.1532, 0.9682, 0.1532, 0.9844, 0.1986, 0.9767, 0.1962, 0.9635, 0.1591, 0.7373, 0.9987, 0.7362, 0.9564, 0.743, 0.9545, 0.7441, 0.9971, 0.9438, 0.1003, 0.9717, 0.1488, 0.9682, 0.1532, 0.94, 0.104, 0.94, 0.104, 0.9682, 0.1532, 0.9635, 0.1591, 0.9347, 0.109, 0.5752, 0.6292, 0.5801, 0.5812, 0.587, 0.5826, 0.5821, 0.6303, 0.9088, 0.05952, 0.9438, 0.1003, 0.94, 0.104, 0.9056, 0.064, 0.9056, 0.064, 0.94, 0.104, 0.9347, 0.109, 0.9013, 0.07011, 0.5715, 0.6827, 0.5752, 0.6292, 0.5821, 0.6303, 0.5784, 0.6834, 0.5784, 0.6834, 0.5821, 0.6303, 0.5876, 0.6331, 0.5841, 0.6852, 0.8653, 0.0326, 0.9056, 0.064, 0.9013, 0.07011, 0.8621, 0.03958, 0.5693, 0.7396, 0.5715, 0.6827, 0.5784, 0.6834, 0.5763, 0.7399, 0.5763, 0.7399, 0.5784, 0.6834, 0.5841, 0.6852, 0.5819, 0.7406, 0.8204, 0.01099, 0.8653, 0.0326, 0.8621, 0.03958, 0.8185, 0.01856, 0.5686, 0.7977, 0.5693, 0.7396, 0.5763, 0.7399, 0.5756, 0.7976, 0.5756, 0.7976, 0.5763, 0.7399, 0.5819, 0.7406, 0.5812, 0.7972, 0.7728, 0.0, 0.8204, 0.01099, 0.8185, 0.01856, 0.7722, 0.007867, 0.05989, 0.1099, 0.03293, 0.1569, 0.02859, 0.1542, 0.05609, 0.1062, 0.5033, 0.8532, 0.5025, 0.7965, 0.5088, 0.7968, 0.5097, 0.8539, 0.09848, 0.07599, 0.06512, 0.1149, 0.05989, 0.1099, 0.09419, 0.06988, 0.09419, 0.06988, 0.05989, 0.1099, 0.05609, 0.1062, 0.09108, 0.06541, 0.5057, 0.9068, 0.5033, 0.8532, 0.5097, 0.8539, 0.5121, 0.9078, 0.1377, 0.04542, 0.09848, 0.07599, 0.09419, 0.06988, 0.1345, 0.03845, 0.1345, 0.03845, 0.09419, 0.06988, 0.09108, 0.06541, 0.1322, 0.03335, 0.5095, 0.9551, 0.5057, 0.9068, 0.5121, 0.9078, 0.5159, 0.9565, 0.1813, 0.02436, 0.1377, 0.04542, 0.1345, 0.03845, 0.1794, 0.01679, 0.1794, 0.01679, 0.1345, 0.03845, 0.1322, 0.03335, 0.178, 0.01126, 0.5145, 0.9963, 0.5095, 0.9551, 0.5159, 0.9565, 0.521, 0.998, 0.2276, 0.01362, 0.1813, 0.02436, 0.1794, 0.01679, 0.2269, 0.005755, 0.2269, 0.005755, 0.1794, 0.01679, 0.178, 0.01126, 0.2265, 5.302e-08, 0.5908, 0.6263, 0.5929, 0.5818, 0.5996, 0.5803, 0.5975, 0.6251, 0.2748, 0.01362, 0.2276, 0.01362, 0.2269, 0.005755, 0.2755, 0.005755, 0.2755, 0.005755, 0.2269, 0.005755, 0.2265, 5.302e-08, 0.276, 0.0, 0.5892, 0.6771, 0.5908, 0.6263, 0.5975, 0.6251, 0.5959, 0.6763, 0.3211, 0.02436, 0.2748, 0.01362, 0.2755, 0.005755, 0.323, 0.01679, 0.323, 0.01679, 0.2755, 0.005755, 0.276, 0.0, 0.3245, 0.01126, 0.5881, 0.7323, 0.5892, 0.6771, 0.5959, 0.6763, 0.5948, 0.7319, 0.3647, 0.04542, 0.3211, 0.02436, 0.323, 0.01679, 0.3679, 0.03845, 0.3679, 0.03845, 0.323, 0.01679, 0.3245, 0.01126, 0.3702, 0.03335, 0.5876, 0.7897, 0.5881, 0.7323, 0.5948, 0.7319, 0.5942, 0.7898, 0.4039, 0.07599, 0.3647, 0.04542, 0.3679, 0.03845, 0.4082, 0.06988, 0.4082, 0.06988, 0.3679, 0.03845, 0.3702, 0.03335, 0.4114, 0.06541, 0.5876, 0.8472, 0.5876, 0.7897, 0.5942, 0.7898, 0.5943, 0.8476, 0.4372, 0.1149, 0.4039, 0.07599, 0.4082, 0.06988, 0.4425, 0.1099, 0.4425, 0.1099, 0.4082, 0.06988, 0.4114, 0.06541, 0.4464, 0.1062, 0.5882, 0.9024, 0.5876, 0.8472, 0.5943, 0.8476, 0.5949, 0.9033, 0.4635, 0.1607, 0.4372, 0.1149, 0.4425, 0.1099, 0.4695, 0.1569, 0.4695, 0.1569, 0.4425, 0.1099, 0.4464, 0.1062, 0.4739, 0.1542, 0.5894, 0.9534, 0.5882, 0.9024, 0.5949, 0.9033, 0.596, 0.9546, 0.4815, 0.2115, 0.4635, 0.1607, 0.4695, 0.1569, 0.488, 0.2092, 0.488, 0.2092, 0.4695, 0.1569, 0.4739, 0.1542, 0.4928, 0.2075, 0.5911, 0.9981, 0.5894, 0.9534, 0.596, 0.9546, 0.5977, 0.9996, 0.4907, 0.2655, 0.4815, 0.2115, 0.488, 0.2092, 0.4975, 0.2647, 0.4975, 0.2647, 0.488, 0.2092, 0.4928, 0.2075, 0.5025, 0.2641, 0.8257, 0.9494, 0.826, 0.9969, 0.8192, 0.9982, 0.819, 0.9504, 0.4907, 0.3205, 0.4907, 0.2655, 0.4975, 0.2647, 0.4975, 0.3213, 0.4975, 0.3213, 0.4975, 0.2647, 0.5025, 0.2641, 0.5025, 0.3219, 0.8256, 0.8964, 0.8257, 0.9494, 0.819, 0.9504, 0.8188, 0.8971, 0.4815, 0.3745, 0.4907, 0.3205, 0.4975, 0.3213, 0.4883, 0.3762, 0.4883, 0.3762, 0.4975, 0.3213, 0.5025, 0.3219, 0.4938, 0.3763, 0.8255, 0.8425, 0.8256, 0.8964, 0.8188, 0.8971, 0.8188, 0.8452, 0.4635, 0.4253, 0.4815, 0.3745, 0.4883, 0.3762, 0.4695, 0.4291, 0.4695, 0.4291, 0.4883, 0.3762, 0.4938, 0.3763, 0.4739, 0.4318, 0.8254, 0.7823, 0.8255, 0.8425, 0.8188, 0.8452, 0.8187, 0.7821, 0.4373, 0.4711, 0.4635, 0.4253, 0.4695, 0.4291, 0.4422, 0.4767, 0.4422, 0.4767, 0.4695, 0.4291, 0.4739, 0.4318, 0.4454, 0.482, 0.8255, 0.7231, 0.8254, 0.7823, 0.8187, 0.7821, 0.8188, 0.72, 0.4039, 0.51, 0.4373, 0.4711, 0.4422, 0.4767, 0.4082, 0.5161, 0.4082, 0.5161, 0.4422, 0.4767, 0.4454, 0.482, 0.4114, 0.5206, 0.8256, 0.6719, 0.8255, 0.7231, 0.8188, 0.72, 0.8188, 0.6709, 0.3646, 0.5406, 0.4039, 0.51, 0.4082, 0.5161, 0.3679, 0.5475, 0.3679, 0.5475, 0.4082, 0.5161, 0.4114, 0.5206, 0.3702, 0.5527, 0.8257, 0.6234, 0.8256, 0.6719, 0.8188, 0.6709, 0.819, 0.622, 0.3211, 0.5616, 0.3646, 0.5406, 0.3679, 0.5475, 0.323, 0.5692, 0.323, 0.5692, 0.3679, 0.5475, 0.3702, 0.5527, 0.3245, 0.5747, 0.826, 0.5819, 0.8257, 0.6234, 0.819, 0.622, 0.8192, 0.5803, 0.2748, 0.5724, 0.3211, 0.5616, 0.323, 0.5692, 0.2755, 0.5802, 0.2755, 0.5802, 0.323, 0.5692, 0.3245, 0.5747, 0.276, 0.586, 0.6682, 0.6287, 0.6691, 0.5817, 0.6758, 0.5803, 0.6749, 0.6277, 0.2276, 0.5724, 0.2748, 0.5724, 0.2755, 0.5802, 0.2269, 0.5802, 0.2269, 0.5802, 0.2755, 0.5802, 0.276, 0.586, 0.2265, 0.586, 0.6676, 0.6813, 0.6682, 0.6287, 0.6749, 0.6277, 0.6743, 0.6807, 0.1813, 0.5616, 0.2276, 0.5724, 0.2269, 0.5802, 0.1794, 0.5692, 0.1794, 0.5692, 0.2269, 0.5802, 0.2265, 0.586, 0.1779, 0.5747, 0.6673, 0.7376, 0.6676, 0.6813, 0.6743, 0.6807, 0.674, 0.7373, 0.1377, 0.5406, 0.1813, 0.5616, 0.1794, 0.5692, 0.1345, 0.5475, 0.1345, 0.5475, 0.1794, 0.5692, 0.1779, 0.5747, 0.1322, 0.5527, 0.6673, 0.7953, 0.6673, 0.7376, 0.674, 0.7373, 0.6739, 0.7954, 0.09848, 0.51, 0.1377, 0.5406, 0.1345, 0.5475, 0.09419, 0.5161, 0.09419, 0.5161, 0.1345, 0.5475, 0.1322, 0.5527, 0.09108, 0.5206, 0.6675, 0.8522, 0.6673, 0.7953, 0.6739, 0.7954, 0.6742, 0.8527, 0.06511, 0.4711, 0.09848, 0.51, 0.09419, 0.5161, 0.05989, 0.4761, 0.05989, 0.4761, 0.09419, 0.5161, 0.09108, 0.5206, 0.05609, 0.4798, 0.6681, 0.9062, 0.6675, 0.8522, 0.6742, 0.8527, 0.6748, 0.9071, 0.0389, 0.4253, 0.06511, 0.4711, 0.05989, 0.4761, 0.03293, 0.4291, 0.03293, 0.4291, 0.05989, 0.4761, 0.05609, 0.4798, 0.02859, 0.4318, 0.669, 0.9551, 0.6681, 0.9062, 0.6748, 0.9071, 0.6757, 0.9564, 0.02084, 0.3745, 0.0389, 0.4253, 0.03293, 0.4291, 0.01437, 0.3768, 0.01437, 0.3768, 0.03293, 0.4291, 0.02859, 0.4318, 0.009654, 0.3785, 0.6701, 0.9971, 0.669, 0.9551, 0.6757, 0.9564, 0.6768, 0.9987, 0.01163, 0.3205, 0.02084, 0.3745, 0.01437, 0.3768, 0.004902, 0.3213, 0.004902, 0.3213, 0.01437, 0.3768, 0.009654, 0.3785, 0.0, 0.3219, 0.509, 0.6292, 0.5139, 0.5815, 0.5203, 0.5803, 0.5154, 0.6283, 0.01163, 0.2655, 0.01163, 0.3205, 0.004902, 0.3213, 0.004902, 0.2647, 0.004902, 0.2647, 0.004902, 0.3213, 0.0, 0.3219, 3.637e-07, 0.2641, 0.5053, 0.6823, 0.509, 0.6292, 0.5154, 0.6283, 0.5117, 0.6818, 0.02084, 0.2115, 0.01163, 0.2655, 0.004902, 0.2647, 0.01437, 0.2092, 0.01437, 0.2092, 0.004902, 0.2647, 3.637e-07, 0.2641, 0.009655, 0.2075, 0.5031, 0.7388, 0.5053, 0.6823, 0.5117, 0.6818, 0.5095, 0.7387, 0.03293, 0.1569, 0.01437, 0.2092, 0.009655, 0.2075, 0.02859, 0.1542, 0.5025, 0.7965, 0.5031, 0.7388, 0.5095, 0.7387, 0.5088, 0.7968, 0.725, 0.007913, 0.7722, 0.007867, 0.6105, 0.1501, 0.5632, 0.1447, 0.5403, 0.1465, 0.5594, 0.113, 0.5959, 0.07041, 0.6351, 0.0398, 0.6787, 0.01869, 0.06471, 0.1461, 0.05883, 0.1559, 0.05322, 0.1509, 0.04594, 0.1497, 0.06512, 0.1149, 0.07675, 0.126, 0.0381, 0.1539, 0.03508, 0.1583, 0.03293, 0.1569, 0.05989, 0.1099, 0.06512, 0.1149, 0.04594, 0.1497, 0.03349, 0.1637, 0.03477, 0.1737, 0.02084, 0.2115, 0.01437, 0.2092, 0.03293, 0.1569, 0.03508, 0.1583, 0.04331, 0.1921, 0.03524, 0.2166, 0.02084, 0.2115, 0.03477, 0.1737, 0.03975, 0.1803, 0.04633, 0.183, 0.4246, 0.6404, 0.4246, 0.662, 0.4196, 0.6565, 0.4196, 0.6565, 0.416, 0.6524, 0.4246, 0.6404, 0.07899, 0.3141, 0.07622, 0.3334, 0.06836, 0.3251, 0.1768, 0.09722, 0.1709, 0.1135, 0.1728, 0.09667, 0.168, 0.09961, 0.1728, 0.09667, 0.1709, 0.1135, 0.1768, 0.09722, 0.1828, 0.1009, 0.1709, 0.1135, 0.4317, 0.6598, 0.4246, 0.6464, 0.4317, 0.6404, 0.4486, 0.5991, 0.444, 0.5996, 0.4555, 0.586, 0.07127, 0.3058, 0.0789, 0.2893, 0.07899, 0.3141, 0.8127, 0.7131, 0.7919, 0.721, 0.7752, 0.7225, 0.7753, 0.6709, 0.8128, 0.6709, 0.7581, 0.724, 0.7583, 0.6709, 0.7753, 0.6709, 0.7752, 0.7225, 0.8188, 0.8971, 0.8128, 0.8971, 0.8127, 0.8524, 0.8188, 0.8452, 0.7581, 0.8413, 0.7752, 0.8428, 0.7753, 0.8971, 0.7583, 0.8971, 0.7581, 0.7822, 0.7752, 0.7822, 0.7752, 0.8428, 0.7581, 0.8413, 0.7581, 0.7822, 0.7581, 0.724, 0.7752, 0.7225, 0.7752, 0.7822])
me_circle_001.materials.append(mat_default)
me_circle_001.materials.append(mat_cleanbutton)
me_circle_001.materials.append(mat_mattebuttons)
me_circle_001.materials.append(mat_shinyblackplastic)
me_circle_001.materials.append(mat_outerplasticring)
me_circle_001.use_remesh_preserve_volume = False
me_circle_001.use_remesh_preserve_attributes = False
me_circle_001.use_mirror_vertex_groups = False
me_circle_001.update()

# ---- objects
ob_empty_001 = bpy.data.objects.new('Empty.001', None)
ob_circle = bpy.data.objects.new('Circle', me_circle_001)
ob_empty = bpy.data.objects.new('Empty', None)

# ---- transforms, parenting, visibility, modifiers, constraints
ob_empty_001.location = (4.788, 4.133, 2.806)
ob_empty_001.rotation_euler = (0.0, 0.0, 3.142)
ob_empty_001.scale = (9.5, 9.5, 5.0)
ob_empty_001.empty_display_type = 'IMAGE'
ob_empty_001.empty_image_offset = (0.0, 0.0)
ob_empty_001.color = (1.0, 1.0, 1.0, 0.3413)
ob_empty_001.hide_viewport = True
ob_empty_001.lineart.crease_threshold = 0.0
ob_circle.location = (0.0, 0.0, 0.0)
ob_circle.scale = (3.98, 3.98, 3.98)
ob_circle.lineart.crease_threshold = 0.0
_m = ob_circle.modifiers.new('EdgeSplit', 'EDGE_SPLIT')
_m.use_edge_angle = False
_m = ob_circle.modifiers.new('Subsurf', 'SUBSURF')
_m.uv_smooth = 'PRESERVE_CORNERS'
_m.quality = 2
_m.show_only_control_edges = False
_m = ob_circle.modifiers.new('Auto Smooth', 'NODES')
_m.node_group = ng_auto_smooth
_gi = [s.identifier for s in ng_auto_smooth.interface.items_tree if s.item_type == 'SOCKET' and s.in_out == 'INPUT']
_m[_gi[1]] = 0.5236  # Angle
ob_empty.location = (-4.0, -4.0, -0.22)
ob_empty.scale = (8.0, 8.0, 5.0)
ob_empty.empty_display_type = 'IMAGE'
ob_empty.empty_image_offset = (0.0, 0.0)
ob_empty.color = (1.0, 1.0, 1.0, 0.5071)
ob_empty.hide_viewport = True
ob_empty.lineart.crease_threshold = 0.0

# ---- collection membership
col_collection_1.objects.link(ob_empty_001)
col_collection_1.objects.link(ob_circle)
col_collection_1.objects.link(ob_empty)

# ---- scene / render settings (as saved in the file)
scene.frame_start = 1; scene.frame_end = 250; scene.frame_set(1)
scene.render.engine = 'BLENDER_EEVEE_NEXT'
scene.render.resolution_percentage = 50
scene.render.dither_intensity = 0.0
scene.cycles.use_denoising = False
scene.cycles.samples = 128
scene.cycles.sampling_pattern = 'TABULATED_SOBOL'
scene.cycles.use_adaptive_sampling = False
scene.cycles.use_light_tree = False
scene.cycles.blur_glossy = 0.0
scene.cycles.sample_clamp_indirect = 0.0
scene.view_settings.view_transform = 'Standard'
bpy.context.view_layer.update()

# ---- added for rendering (the .blend has no active camera and no usable light): camera, sun
cam_auto = bpy.data.cameras.new('AutoCamera')
cam_auto.lens = 50.0
cam_auto.sensor_width = 36.0
cam_auto.clip_end = 1000.0
ob_auto_camera = bpy.data.objects.new('AutoCamera', cam_auto)
scene.collection.objects.link(ob_auto_camera)
ob_auto_camera.location = (10.483, -12.5796, 9.18343)
ob_auto_camera.rotation_euler = (1.09748, -7.21219e-08, 0.694738)
scene.camera = ob_auto_camera
light_auto_sun = bpy.data.lights.new('AutoSun', 'SUN')
light_auto_sun.energy = 3.0
light_auto_sun.angle = 0.0523599
ob_auto_sun = bpy.data.objects.new('AutoSun', light_auto_sun)
scene.collection.objects.link(ob_auto_sun)
ob_auto_sun.rotation_euler = (0.872665, 0.174533, 0.523599)
bpy.context.view_layer.update()
